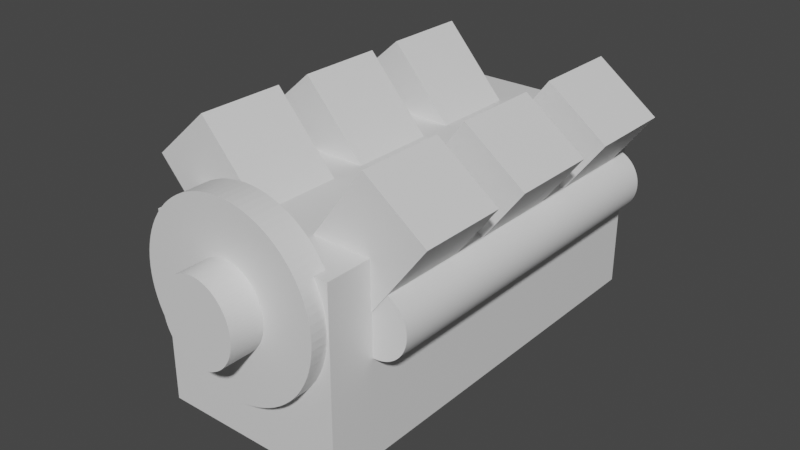 # Source: diesel_engine.blend  (saved by Blender 2.93.20; exported with 4.5.12 LTS)
import bpy
from mathutils import Matrix  # noqa: F401  (used for matrix-valued properties, if any)

bpy.ops.wm.read_factory_settings(use_empty=True)
scene = bpy.context.scene
scene.name = 'Scene'

# ---- collections
col_collection = bpy.data.collections.new('Collection'); scene.collection.children.link(col_collection)

# ---- materials (node trees are filled in below, after node groups)
mat_1 = bpy.data.materials.new('Материал 1')
mat_1.use_transparent_shadow = False
mat_2 = bpy.data.materials.new(' 2')
mat_2.use_transparent_shadow = False
mat_x = bpy.data.materials.new(' йцуйцу')
mat_x.use_transparent_shadow = False
mat_material = bpy.data.materials.new('Material')
mat_material.alpha_threshold = 0.0
mat_material.use_transparent_shadow = False
mat_material.line_color = (0.0, 0.0, 0.0, 1.0)

# ---- material node trees
mat_1.use_nodes = True; mat_1.node_tree.nodes.clear()
_N = mat_1.node_tree.nodes; _L = mat_1.node_tree.links
n0 = _N.new('ShaderNodeBsdfPrincipled'); n0.name = 'Principled BSDF'; n0.location = (10, 300)
n0.distribution = 'GGX'
n0.subsurface_method = 'BURLEY'
n0.inputs[3].default_value = 1.45
n0.inputs[27].default_value = (0.0, 0.0, 0.0, 1.0)
n0.inputs[28].default_value = 1.0
n1 = _N.new('ShaderNodeOutputMaterial'); n1.name = 'Material Output'; n1.location = (300, 300)
_L.new(n0.outputs[0], n1.inputs[0])
n1.is_active_output = True
mat_2.use_nodes = True; mat_2.node_tree.nodes.clear()
_N = mat_2.node_tree.nodes; _L = mat_2.node_tree.links
n0 = _N.new('ShaderNodeBsdfPrincipled'); n0.name = 'Principled BSDF'; n0.location = (10, 300)
n0.distribution = 'GGX'
n0.subsurface_method = 'BURLEY'
n0.inputs[3].default_value = 1.45
n0.inputs[27].default_value = (0.0, 0.0, 0.0, 1.0)
n0.inputs[28].default_value = 1.0
n1 = _N.new('ShaderNodeOutputMaterial'); n1.name = 'Material Output'; n1.location = (300, 300)
_L.new(n0.outputs[0], n1.inputs[0])
n1.is_active_output = True
mat_x.use_nodes = True; mat_x.node_tree.nodes.clear()
_N = mat_x.node_tree.nodes; _L = mat_x.node_tree.links
n0 = _N.new('ShaderNodeBsdfPrincipled'); n0.name = 'Principled BSDF'; n0.location = (10, 300)
n0.distribution = 'GGX'
n0.subsurface_method = 'BURLEY'
n0.inputs[3].default_value = 1.45
n0.inputs[27].default_value = (0.0, 0.0, 0.0, 1.0)
n0.inputs[28].default_value = 1.0
n1 = _N.new('ShaderNodeOutputMaterial'); n1.name = 'Material Output'; n1.location = (300, 300)
_L.new(n0.outputs[0], n1.inputs[0])
n1.is_active_output = True
mat_material.use_nodes = True; mat_material.node_tree.nodes.clear()
_N = mat_material.node_tree.nodes; _L = mat_material.node_tree.links
n0 = _N.new('ShaderNodeOutputMaterial'); n0.name = 'Material Output'; n0.location = (300, 300)
n1 = _N.new('ShaderNodeBsdfPrincipled'); n1.name = 'Principled BSDF'; n1.location = (10, 300)
n1.distribution = 'GGX'
n1.subsurface_method = 'BURLEY'
n1.inputs[2].default_value = 0.4
n1.inputs[3].default_value = 1.45
n1.inputs[27].default_value = (0.0, 0.0, 0.0, 1.0)
n1.inputs[28].default_value = 1.0
_L.new(n1.outputs[0], n0.inputs[0])
n0.is_active_output = True

# ---- world
world_world = bpy.data.worlds.new('World'); scene.world = world_world
world_world.use_nodes = True; world_world.node_tree.nodes.clear()
_N = world_world.node_tree.nodes; _L = world_world.node_tree.links
n0 = _N.new('ShaderNodeOutputWorld'); n0.name = 'World Output'; n0.location = (300, 300)
n1 = _N.new('ShaderNodeBackground'); n1.name = 'Background'; n1.location = (10, 300)
n1.inputs[0].default_value = (0.05088, 0.05088, 0.05088, 1.0)
_L.new(n1.outputs[0], n0.inputs[0])
n0.is_active_output = True
world_world.color = (0.05088, 0.05088, 0.05088)
world_world.use_sun_shadow = False
world_world.sun_shadow_jitter_overblur = 0.0

# ---- meshes
me_x = bpy.data.meshes.new('Куб')
me_x.from_pydata([(-1.0, -1.0, -1.0), (-1.0, -1.0, 1.0), (-1.0, 1.0, -1.0), (-1.0, 1.0, 1.0), (1.0, -1.0, -1.0), (1.0, -1.0, 1.0), (1.0, 1.0, -1.0), (1.0, 1.0, 1.0)], [], [(0, 1, 3, 2), (2, 3, 7, 6), (6, 7, 5, 4), (4, 5, 1, 0), (2, 6, 4, 0), (7, 3, 1, 5)])
_uv = me_x.uv_layers.new(name='UVКарта')
_uv.uv.foreach_set('vector', [0.375, 0.0, 0.625, 0.0, 0.625, 0.25, 0.375, 0.25, 0.375, 0.25, 0.625, 0.25, 0.625, 0.5, 0.375, 0.5, 0.375, 0.5, 0.625, 0.5, 0.625, 0.75, 0.375, 0.75, 0.375, 0.75, 0.625, 0.75, 0.625, 1.0, 0.375, 1.0, 0.125, 0.5, 0.375, 0.5, 0.375, 0.75, 0.125, 0.75, 0.625, 0.5, 0.875, 0.5, 0.875, 0.75, 0.625, 0.75])
me_x.materials.append(mat_1)
me_x.use_remesh_fix_poles = True
me_x.use_remesh_preserve_attributes = False
me_x.update()
me_001 = bpy.data.meshes.new('Куб.001')
me_001.from_pydata([(-1.0, -1.0, -1.0), (-1.0, -1.0, 1.0), (-1.0, 1.0, -1.0), (-1.0, 1.0, 1.0), (1.0, -1.0, -1.0), (1.0, -1.0, 1.0), (1.0, 1.0, -1.0), (1.0, 1.0, 1.0)], [], [(0, 1, 3, 2), (2, 3, 7, 6), (6, 7, 5, 4), (4, 5, 1, 0), (2, 6, 4, 0), (7, 3, 1, 5)])
_uv = me_001.uv_layers.new(name='UVКарта')
_uv.uv.foreach_set('vector', [0.375, 0.0, 0.625, 0.0, 0.625, 0.25, 0.375, 0.25, 0.375, 0.25, 0.625, 0.25, 0.625, 0.5, 0.375, 0.5, 0.375, 0.5, 0.625, 0.5, 0.625, 0.75, 0.375, 0.75, 0.375, 0.75, 0.625, 0.75, 0.625, 1.0, 0.375, 1.0, 0.125, 0.5, 0.375, 0.5, 0.375, 0.75, 0.125, 0.75, 0.625, 0.5, 0.875, 0.5, 0.875, 0.75, 0.625, 0.75])
me_001.materials.append(mat_1)
me_001.use_remesh_fix_poles = True
me_001.use_remesh_preserve_attributes = False
me_001.update()
me_x_1 = bpy.data.meshes.new('Цилиндр')
me_x_1.from_pydata([(0.0, 1.0, -1.0), (0.0, 1.0, 1.0), (0.07846, 0.9969, -1.0), (0.07846, 0.9969, 1.0), (0.1564, 0.9877, -1.0), (0.1564, 0.9877, 1.0), (0.2334, 0.9724, -1.0), (0.2334, 0.9724, 1.0), (0.309, 0.9511, -1.0), (0.309, 0.9511, 1.0), (0.3827, 0.9239, -1.0), (0.3827, 0.9239, 1.0), (0.454, 0.891, -1.0), (0.454, 0.891, 1.0), (0.5225, 0.8526, -1.0), (0.5225, 0.8526, 1.0), (0.5878, 0.809, -1.0), (0.5878, 0.809, 1.0), (0.6494, 0.7604, -1.0), (0.6494, 0.7604, 1.0), (0.7071, 0.7071, -1.0), (0.7071, 0.7071, 1.0), (0.7604, 0.6494, -1.0), (0.7604, 0.6494, 1.0), (0.809, 0.5878, -1.0), (0.809, 0.5878, 1.0), (0.8526, 0.5225, -1.0), (0.8526, 0.5225, 1.0), (0.891, 0.454, -1.0), (0.891, 0.454, 1.0), (0.9239, 0.3827, -1.0), (0.9239, 0.3827, 1.0), (0.9511, 0.309, -1.0), (0.9511, 0.309, 1.0), (0.9724, 0.2334, -1.0), (0.9724, 0.2334, 1.0), (0.9877, 0.1564, -1.0), (0.9877, 0.1564, 1.0), (0.9969, 0.07846, -1.0), (0.9969, 0.07846, 1.0), (1.0, -4.371e-08, -1.0), (1.0, -4.371e-08, 1.0), (0.9969, -0.07846, -1.0), (0.9969, -0.07846, 1.0), (0.9877, -0.1564, -1.0), (0.9877, -0.1564, 1.0), (0.9724, -0.2334, -1.0), (0.9724, -0.2334, 1.0), (0.9511, -0.309, -1.0), (0.9511, -0.309, 1.0), (0.9239, -0.3827, -1.0), (0.9239, -0.3827, 1.0), (0.891, -0.454, -1.0), (0.891, -0.454, 1.0), (0.8526, -0.5225, -1.0), (0.8526, -0.5225, 1.0), (0.809, -0.5878, -1.0), (0.809, -0.5878, 1.0), (0.7604, -0.6494, -1.0), (0.7604, -0.6494, 1.0), (0.7071, -0.7071, -1.0), (0.7071, -0.7071, 1.0), (0.6494, -0.7604, -1.0), (0.6494, -0.7604, 1.0), (0.5878, -0.809, -1.0), (0.5878, -0.809, 1.0), (0.5225, -0.8526, -1.0), (0.5225, -0.8526, 1.0), (0.454, -0.891, -1.0), (0.454, -0.891, 1.0), (0.3827, -0.9239, -1.0), (0.3827, -0.9239, 1.0), (0.309, -0.9511, -1.0), (0.309, -0.9511, 1.0), (0.2334, -0.9724, -1.0), (0.2334, -0.9724, 1.0), (0.1564, -0.9877, -1.0), (0.1564, -0.9877, 1.0), (0.07846, -0.9969, -1.0), (0.07846, -0.9969, 1.0), (-8.742e-08, -1.0, -1.0), (-8.742e-08, -1.0, 1.0), (-0.07846, -0.9969, -1.0), (-0.07846, -0.9969, 1.0), (-0.1564, -0.9877, -1.0), (-0.1564, -0.9877, 1.0), (-0.2334, -0.9724, -1.0), (-0.2334, -0.9724, 1.0), (-0.309, -0.9511, -1.0), (-0.309, -0.9511, 1.0), (-0.3827, -0.9239, -1.0), (-0.3827, -0.9239, 1.0), (-0.454, -0.891, -1.0), (-0.454, -0.891, 1.0), (-0.5225, -0.8526, -1.0), (-0.5225, -0.8526, 1.0), (-0.5878, -0.809, -1.0), (-0.5878, -0.809, 1.0), (-0.6494, -0.7604, -1.0), (-0.6494, -0.7604, 1.0), (-0.7071, -0.7071, -1.0), (-0.7071, -0.7071, 1.0), (-0.7604, -0.6494, -1.0), (-0.7604, -0.6494, 1.0), (-0.809, -0.5878, -1.0), (-0.809, -0.5878, 1.0), (-0.8526, -0.5225, -1.0), (-0.8526, -0.5225, 1.0), (-0.891, -0.454, -1.0), (-0.891, -0.454, 1.0), (-0.9239, -0.3827, -1.0), (-0.9239, -0.3827, 1.0), (-0.9511, -0.309, -1.0), (-0.9511, -0.309, 1.0), (-0.9724, -0.2334, -1.0), (-0.9724, -0.2334, 1.0), (-0.9877, -0.1564, -1.0), (-0.9877, -0.1564, 1.0), (-0.9969, -0.07846, -1.0), (-0.9969, -0.07846, 1.0), (-1.0, 1.192e-08, -1.0), (-1.0, 1.192e-08, 1.0), (-0.9969, 0.07846, -1.0), (-0.9969, 0.07846, 1.0), (-0.9877, 0.1564, -1.0), (-0.9877, 0.1564, 1.0), (-0.9724, 0.2334, -1.0), (-0.9724, 0.2334, 1.0), (-0.9511, 0.309, -1.0), (-0.9511, 0.309, 1.0), (-0.9239, 0.3827, -1.0), (-0.9239, 0.3827, 1.0), (-0.891, 0.454, -1.0), (-0.891, 0.454, 1.0), (-0.8526, 0.5225, -1.0), (-0.8526, 0.5225, 1.0), (-0.809, 0.5878, -1.0), (-0.809, 0.5878, 1.0), (-0.7604, 0.6494, -1.0), (-0.7604, 0.6494, 1.0), (-0.7071, 0.7071, -1.0), (-0.7071, 0.7071, 1.0), (-0.6494, 0.7604, -1.0), (-0.6494, 0.7604, 1.0), (-0.5878, 0.809, -1.0), (-0.5878, 0.809, 1.0), (-0.5225, 0.8526, -1.0), (-0.5225, 0.8526, 1.0), (-0.454, 0.891, -1.0), (-0.454, 0.891, 1.0), (-0.3827, 0.9239, -1.0), (-0.3827, 0.9239, 1.0), (-0.309, 0.9511, -1.0), (-0.309, 0.9511, 1.0), (-0.2334, 0.9724, -1.0), (-0.2334, 0.9724, 1.0), (-0.1564, 0.9877, -1.0), (-0.1564, 0.9877, 1.0), (-0.07846, 0.9969, -1.0), (-0.07846, 0.9969, 1.0)], [], [(0, 1, 3, 2), (2, 3, 5, 4), (4, 5, 7, 6), (6, 7, 9, 8), (8, 9, 11, 10), (10, 11, 13, 12), (12, 13, 15, 14), (14, 15, 17, 16), (16, 17, 19, 18), (18, 19, 21, 20), (20, 21, 23, 22), (22, 23, 25, 24), (24, 25, 27, 26), (26, 27, 29, 28), (28, 29, 31, 30), (30, 31, 33, 32), (32, 33, 35, 34), (34, 35, 37, 36), (36, 37, 39, 38), (38, 39, 41, 40), (40, 41, 43, 42), (42, 43, 45, 44), (44, 45, 47, 46), (46, 47, 49, 48), (48, 49, 51, 50), (50, 51, 53, 52), (52, 53, 55, 54), (54, 55, 57, 56), (56, 57, 59, 58), (58, 59, 61, 60), (60, 61, 63, 62), (62, 63, 65, 64), (64, 65, 67, 66), (66, 67, 69, 68), (68, 69, 71, 70), (70, 71, 73, 72), (72, 73, 75, 74), (74, 75, 77, 76), (76, 77, 79, 78), (78, 79, 81, 80), (80, 81, 83, 82), (82, 83, 85, 84), (84, 85, 87, 86), (86, 87, 89, 88), (88, 89, 91, 90), (90, 91, 93, 92), (92, 93, 95, 94), (94, 95, 97, 96), (96, 97, 99, 98), (98, 99, 101, 100), (100, 101, 103, 102), (102, 103, 105, 104), (104, 105, 107, 106), (106, 107, 109, 108), (108, 109, 111, 110), (110, 111, 113, 112), (112, 113, 115, 114), (114, 115, 117, 116), (116, 117, 119, 118), (118, 119, 121, 120), (120, 121, 123, 122), (122, 123, 125, 124), (124, 125, 127, 126), (126, 127, 129, 128), (128, 129, 131, 130), (130, 131, 133, 132), (132, 133, 135, 134), (134, 135, 137, 136), (136, 137, 139, 138), (138, 139, 141, 140), (140, 141, 143, 142), (142, 143, 145, 144), (144, 145, 147, 146), (146, 147, 149, 148), (148, 149, 151, 150), (150, 151, 153, 152), (152, 153, 155, 154), (154, 155, 157, 156), (3, 1, 159, 157, 155, 153, 151, 149, 147, 145, 143, 141, 139, 137, 135, 133, 131, 129, 127, 125, 123, 121, 119, 117, 115, 113, 111, 109, 107, 105, 103, 101, 99, 97, 95, 93, 91, 89, 87, 85, 83, 81, 79, 77, 75, 73, 71, 69, 67, 65, 63, 61, 59, 57, 55, 53, 51, 49, 47, 45, 43, 41, 39, 37, 35, 33, 31, 29, 27, 25, 23, 21, 19, 17, 15, 13, 11, 9, 7, 5), (156, 157, 159, 158), (158, 159, 1, 0), (0, 2, 4, 6, 8, 10, 12, 14, 16, 18, 20, 22, 24, 26, 28, 30, 32, 34, 36, 38, 40, 42, 44, 46, 48, 50, 52, 54, 56, 58, 60, 62, 64, 66, 68, 70, 72, 74, 76, 78, 80, 82, 84, 86, 88, 90, 92, 94, 96, 98, 100, 102, 104, 106, 108, 110, 112, 114, 116, 118, 120, 122, 124, 126, 128, 130, 132, 134, 136, 138, 140, 142, 144, 146, 148, 150, 152, 154, 156, 158)])
_uv = me_x_1.uv_layers.new(name='UVКарта')
_uv.uv.foreach_set('vector', [1.0, 0.5, 1.0, 1.0, 0.9875, 1.0, 0.9875, 0.5, 0.9875, 0.5, 0.9875, 1.0, 0.975, 1.0, 0.975, 0.5, 0.975, 0.5, 0.975, 1.0, 0.9625, 1.0, 0.9625, 0.5, 0.9625, 0.5, 0.9625, 1.0, 0.95, 1.0, 0.95, 0.5, 0.95, 0.5, 0.95, 1.0, 0.9375, 1.0, 0.9375, 0.5, 0.9375, 0.5, 0.9375, 1.0, 0.925, 1.0, 0.925, 0.5, 0.925, 0.5, 0.925, 1.0, 0.9125, 1.0, 0.9125, 0.5, 0.9125, 0.5, 0.9125, 1.0, 0.9, 1.0, 0.9, 0.5, 0.9, 0.5, 0.9, 1.0, 0.8875, 1.0, 0.8875, 0.5, 0.8875, 0.5, 0.8875, 1.0, 0.875, 1.0, 0.875, 0.5, 0.875, 0.5, 0.875, 1.0, 0.8625, 1.0, 0.8625, 0.5, 0.8625, 0.5, 0.8625, 1.0, 0.85, 1.0, 0.85, 0.5, 0.85, 0.5, 0.85, 1.0, 0.8375, 1.0, 0.8375, 0.5, 0.8375, 0.5, 0.8375, 1.0, 0.825, 1.0, 0.825, 0.5, 0.825, 0.5, 0.825, 1.0, 0.8125, 1.0, 0.8125, 0.5, 0.8125, 0.5, 0.8125, 1.0, 0.8, 1.0, 0.8, 0.5, 0.8, 0.5, 0.8, 1.0, 0.7875, 1.0, 0.7875, 0.5, 0.7875, 0.5, 0.7875, 1.0, 0.775, 1.0, 0.775, 0.5, 0.775, 0.5, 0.775, 1.0, 0.7625, 1.0, 0.7625, 0.5, 0.7625, 0.5, 0.7625, 1.0, 0.75, 1.0, 0.75, 0.5, 0.75, 0.5, 0.75, 1.0, 0.7375, 1.0, 0.7375, 0.5, 0.7375, 0.5, 0.7375, 1.0, 0.725, 1.0, 0.725, 0.5, 0.725, 0.5, 0.725, 1.0, 0.7125, 1.0, 0.7125, 0.5, 0.7125, 0.5, 0.7125, 1.0, 0.7, 1.0, 0.7, 0.5, 0.7, 0.5, 0.7, 1.0, 0.6875, 1.0, 0.6875, 0.5, 0.6875, 0.5, 0.6875, 1.0, 0.675, 1.0, 0.675, 0.5, 0.675, 0.5, 0.675, 1.0, 0.6625, 1.0, 0.6625, 0.5, 0.6625, 0.5, 0.6625, 1.0, 0.65, 1.0, 0.65, 0.5, 0.65, 0.5, 0.65, 1.0, 0.6375, 1.0, 0.6375, 0.5, 0.6375, 0.5, 0.6375, 1.0, 0.625, 1.0, 0.625, 0.5, 0.625, 0.5, 0.625, 1.0, 0.6125, 1.0, 0.6125, 0.5, 0.6125, 0.5, 0.6125, 1.0, 0.6, 1.0, 0.6, 0.5, 0.6, 0.5, 0.6, 1.0, 0.5875, 1.0, 0.5875, 0.5, 0.5875, 0.5, 0.5875, 1.0, 0.575, 1.0, 0.575, 0.5, 0.575, 0.5, 0.575, 1.0, 0.5625, 1.0, 0.5625, 0.5, 0.5625, 0.5, 0.5625, 1.0, 0.55, 1.0, 0.55, 0.5, 0.55, 0.5, 0.55, 1.0, 0.5375, 1.0, 0.5375, 0.5, 0.5375, 0.5, 0.5375, 1.0, 0.525, 1.0, 0.525, 0.5, 0.525, 0.5, 0.525, 1.0, 0.5125, 1.0, 0.5125, 0.5, 0.5125, 0.5, 0.5125, 1.0, 0.5, 1.0, 0.5, 0.5, 0.5, 0.5, 0.5, 1.0, 0.4875, 1.0, 0.4875, 0.5, 0.4875, 0.5, 0.4875, 1.0, 0.475, 1.0, 0.475, 0.5, 0.475, 0.5, 0.475, 1.0, 0.4625, 1.0, 0.4625, 0.5, 0.4625, 0.5, 0.4625, 1.0, 0.45, 1.0, 0.45, 0.5, 0.45, 0.5, 0.45, 1.0, 0.4375, 1.0, 0.4375, 0.5, 0.4375, 0.5, 0.4375, 1.0, 0.425, 1.0, 0.425, 0.5, 0.425, 0.5, 0.425, 1.0, 0.4125, 1.0, 0.4125, 0.5, 0.4125, 0.5, 0.4125, 1.0, 0.4, 1.0, 0.4, 0.5, 0.4, 0.5, 0.4, 1.0, 0.3875, 1.0, 0.3875, 0.5, 0.3875, 0.5, 0.3875, 1.0, 0.375, 1.0, 0.375, 0.5, 0.375, 0.5, 0.375, 1.0, 0.3625, 1.0, 0.3625, 0.5, 0.3625, 0.5, 0.3625, 1.0, 0.35, 1.0, 0.35, 0.5, 0.35, 0.5, 0.35, 1.0, 0.3375, 1.0, 0.3375, 0.5, 0.3375, 0.5, 0.3375, 1.0, 0.325, 1.0, 0.325, 0.5, 0.325, 0.5, 0.325, 1.0, 0.3125, 1.0, 0.3125, 0.5, 0.3125, 0.5, 0.3125, 1.0, 0.3, 1.0, 0.3, 0.5, 0.3, 0.5, 0.3, 1.0, 0.2875, 1.0, 0.2875, 0.5, 0.2875, 0.5, 0.2875, 1.0, 0.275, 1.0, 0.275, 0.5, 0.275, 0.5, 0.275, 1.0, 0.2625, 1.0, 0.2625, 0.5, 0.2625, 0.5, 0.2625, 1.0, 0.25, 1.0, 0.25, 0.5, 0.25, 0.5, 0.25, 1.0, 0.2375, 1.0, 0.2375, 0.5, 0.2375, 0.5, 0.2375, 1.0, 0.225, 1.0, 0.225, 0.5, 0.225, 0.5, 0.225, 1.0, 0.2125, 1.0, 0.2125, 0.5, 0.2125, 0.5, 0.2125, 1.0, 0.2, 1.0, 0.2, 0.5, 0.2, 0.5, 0.2, 1.0, 0.1875, 1.0, 0.1875, 0.5, 0.1875, 0.5, 0.1875, 1.0, 0.175, 1.0, 0.175, 0.5, 0.175, 0.5, 0.175, 1.0, 0.1625, 1.0, 0.1625, 0.5, 0.1625, 0.5, 0.1625, 1.0, 0.15, 1.0, 0.15, 0.5, 0.15, 0.5, 0.15, 1.0, 0.1375, 1.0, 0.1375, 0.5, 0.1375, 0.5, 0.1375, 1.0, 0.125, 1.0, 0.125, 0.5, 0.125, 0.5, 0.125, 1.0, 0.1125, 1.0, 0.1125, 0.5, 0.1125, 0.5, 0.1125, 1.0, 0.1, 1.0, 0.1, 0.5, 0.1, 0.5, 0.1, 1.0, 0.0875, 1.0, 0.0875, 0.5, 0.0875, 0.5, 0.0875, 1.0, 0.075, 1.0, 0.075, 0.5, 0.075, 0.5, 0.075, 1.0, 0.0625, 1.0, 0.0625, 0.5, 0.0625, 0.5, 0.0625, 1.0, 0.05, 1.0, 0.05, 0.5, 0.05, 0.5, 0.05, 1.0, 0.0375, 1.0, 0.0375, 0.5, 0.0375, 0.5, 0.0375, 1.0, 0.025, 1.0, 0.025, 0.5, 0.2688, 0.4893, 0.25, 0.49, 0.2312, 0.4893, 0.2125, 0.487, 0.194, 0.4834, 0.1758, 0.4783, 0.1582, 0.4717, 0.141, 0.4638, 0.1246, 0.4546, 0.1089, 0.4442, 0.09413, 0.4325, 0.08029, 0.4197, 0.0675, 0.4059, 0.05584, 0.3911, 0.04537, 0.3754, 0.03616, 0.359, 0.02827, 0.3418, 0.02175, 0.3242, 0.01663, 0.306, 0.01295, 0.2875, 0.01074, 0.2688, 0.01, 0.25, 0.01074, 0.2312, 0.01295, 0.2125, 0.01663, 0.194, 0.02175, 0.1758, 0.02827, 0.1582, 0.03616, 0.141, 0.04537, 0.1246, 0.05584, 0.1089, 0.0675, 0.09413, 0.08029, 0.08029, 0.09413, 0.0675, 0.1089, 0.05584, 0.1246, 0.04537, 0.141, 0.03616, 0.1582, 0.02827, 0.1758, 0.02175, 0.194, 0.01663, 0.2125, 0.01295, 0.2312, 0.01074, 0.25, 0.01, 0.2688, 0.01074, 0.2875, 0.01295, 0.306, 0.01663, 0.3242, 0.02175, 0.3418, 0.02827, 0.359, 0.03616, 0.3754, 0.04537, 0.3911, 0.05584, 0.4059, 0.0675, 0.4197, 0.08029, 0.4325, 0.09413, 0.4442, 0.1089, 0.4546, 0.1246, 0.4638, 0.141, 0.4717, 0.1582, 0.4783, 0.1758, 0.4834, 0.194, 0.487, 0.2125, 0.4893, 0.2312, 0.49, 0.25, 0.4893, 0.2688, 0.487, 0.2875, 0.4834, 0.306, 0.4783, 0.3242, 0.4717, 0.3418, 0.4638, 0.359, 0.4546, 0.3754, 0.4442, 0.3911, 0.4325, 0.4059, 0.4197, 0.4197, 0.4059, 0.4325, 0.3911, 0.4442, 0.3754, 0.4546, 0.359, 0.4638, 0.3418, 0.4717, 0.3242, 0.4783, 0.306, 0.4834, 0.2875, 0.487, 0.025, 0.5, 0.025, 1.0, 0.0125, 1.0, 0.0125, 0.5, 0.0125, 0.5, 0.0125, 1.0, 6.724e-07, 1.0, 6.724e-07, 0.5, 0.75, 0.49, 0.7688, 0.4893, 0.7875, 0.487, 0.806, 0.4834, 0.8242, 0.4783, 0.8418, 0.4717, 0.859, 0.4638, 0.8754, 0.4546, 0.8911, 0.4442, 0.9059, 0.4325, 0.9197, 0.4197, 0.9325, 0.4059, 0.9442, 0.3911, 0.9546, 0.3754, 0.9638, 0.359, 0.9717, 0.3418, 0.9783, 0.3242, 0.9834, 0.306, 0.987, 0.2875, 0.9893, 0.2688, 0.99, 0.25, 0.9893, 0.2312, 0.987, 0.2125, 0.9834, 0.194, 0.9783, 0.1758, 0.9717, 0.1582, 0.9638, 0.141, 0.9546, 0.1246, 0.9442, 0.1089, 0.9325, 0.09413, 0.9197, 0.08029, 0.9059, 0.0675, 0.8911, 0.05584, 0.8754, 0.04537, 0.859, 0.03616, 0.8418, 0.02827, 0.8242, 0.02175, 0.806, 0.01663, 0.7875, 0.01295, 0.7688, 0.01074, 0.75, 0.01, 0.7312, 0.01074, 0.7125, 0.01295, 0.694, 0.01663, 0.6758, 0.02175, 0.6582, 0.02827, 0.641, 0.03616, 0.6246, 0.04537, 0.6089, 0.05584, 0.5941, 0.0675, 0.5803, 0.08029, 0.5675, 0.09413, 0.5558, 0.1089, 0.5454, 0.1246, 0.5362, 0.141, 0.5283, 0.1582, 0.5217, 0.1758, 0.5166, 0.194, 0.513, 0.2125, 0.5107, 0.2312, 0.51, 0.25, 0.5107, 0.2688, 0.513, 0.2875, 0.5166, 0.306, 0.5217, 0.3242, 0.5283, 0.3418, 0.5362, 0.359, 0.5454, 0.3754, 0.5558, 0.3911, 0.5675, 0.4059, 0.5803, 0.4197, 0.5941, 0.4325, 0.6089, 0.4442, 0.6246, 0.4546, 0.641, 0.4638, 0.6582, 0.4717, 0.6758, 0.4783, 0.694, 0.4834, 0.7125, 0.487, 0.7312, 0.4893])
me_x_1.materials.append(mat_2)
me_x_1.use_remesh_fix_poles = True
me_x_1.use_remesh_preserve_attributes = False
me_x_1.update()
me_001_1 = bpy.data.meshes.new('Цилиндр.001')
me_001_1.from_pydata([(0.0, 1.0, -1.0), (0.0, 1.0, 1.0), (0.07846, 0.9969, -1.0), (0.07846, 0.9969, 1.0), (0.1564, 0.9877, -1.0), (0.1564, 0.9877, 1.0), (0.2334, 0.9724, -1.0), (0.2334, 0.9724, 1.0), (0.309, 0.9511, -1.0), (0.309, 0.9511, 1.0), (0.3827, 0.9239, -1.0), (0.3827, 0.9239, 1.0), (0.454, 0.891, -1.0), (0.454, 0.891, 1.0), (0.5225, 0.8526, -1.0), (0.5225, 0.8526, 1.0), (0.5878, 0.809, -1.0), (0.5878, 0.809, 1.0), (0.6494, 0.7604, -1.0), (0.6494, 0.7604, 1.0), (0.7071, 0.7071, -1.0), (0.7071, 0.7071, 1.0), (0.7604, 0.6494, -1.0), (0.7604, 0.6494, 1.0), (0.809, 0.5878, -1.0), (0.809, 0.5878, 1.0), (0.8526, 0.5225, -1.0), (0.8526, 0.5225, 1.0), (0.891, 0.454, -1.0), (0.891, 0.454, 1.0), (0.9239, 0.3827, -1.0), (0.9239, 0.3827, 1.0), (0.9511, 0.309, -1.0), (0.9511, 0.309, 1.0), (0.9724, 0.2334, -1.0), (0.9724, 0.2334, 1.0), (0.9877, 0.1564, -1.0), (0.9877, 0.1564, 1.0), (0.9969, 0.07846, -1.0), (0.9969, 0.07846, 1.0), (1.0, -4.371e-08, -1.0), (1.0, -4.371e-08, 1.0), (0.9969, -0.07846, -1.0), (0.9969, -0.07846, 1.0), (0.9877, -0.1564, -1.0), (0.9877, -0.1564, 1.0), (0.9724, -0.2334, -1.0), (0.9724, -0.2334, 1.0), (0.9511, -0.309, -1.0), (0.9511, -0.309, 1.0), (0.9239, -0.3827, -1.0), (0.9239, -0.3827, 1.0), (0.891, -0.454, -1.0), (0.891, -0.454, 1.0), (0.8526, -0.5225, -1.0), (0.8526, -0.5225, 1.0), (0.809, -0.5878, -1.0), (0.809, -0.5878, 1.0), (0.7604, -0.6494, -1.0), (0.7604, -0.6494, 1.0), (0.7071, -0.7071, -1.0), (0.7071, -0.7071, 1.0), (0.6494, -0.7604, -1.0), (0.6494, -0.7604, 1.0), (0.5878, -0.809, -1.0), (0.5878, -0.809, 1.0), (0.5225, -0.8526, -1.0), (0.5225, -0.8526, 1.0), (0.454, -0.891, -1.0), (0.454, -0.891, 1.0), (0.3827, -0.9239, -1.0), (0.3827, -0.9239, 1.0), (0.309, -0.9511, -1.0), (0.309, -0.9511, 1.0), (0.2334, -0.9724, -1.0), (0.2334, -0.9724, 1.0), (0.1564, -0.9877, -1.0), (0.1564, -0.9877, 1.0), (0.07846, -0.9969, -1.0), (0.07846, -0.9969, 1.0), (-8.742e-08, -1.0, -1.0), (-8.742e-08, -1.0, 1.0), (-0.07846, -0.9969, -1.0), (-0.07846, -0.9969, 1.0), (-0.1564, -0.9877, -1.0), (-0.1564, -0.9877, 1.0), (-0.2334, -0.9724, -1.0), (-0.2334, -0.9724, 1.0), (-0.309, -0.9511, -1.0), (-0.309, -0.9511, 1.0), (-0.3827, -0.9239, -1.0), (-0.3827, -0.9239, 1.0), (-0.454, -0.891, -1.0), (-0.454, -0.891, 1.0), (-0.5225, -0.8526, -1.0), (-0.5225, -0.8526, 1.0), (-0.5878, -0.809, -1.0), (-0.5878, -0.809, 1.0), (-0.6494, -0.7604, -1.0), (-0.6494, -0.7604, 1.0), (-0.7071, -0.7071, -1.0), (-0.7071, -0.7071, 1.0), (-0.7604, -0.6494, -1.0), (-0.7604, -0.6494, 1.0), (-0.809, -0.5878, -1.0), (-0.809, -0.5878, 1.0), (-0.8526, -0.5225, -1.0), (-0.8526, -0.5225, 1.0), (-0.891, -0.454, -1.0), (-0.891, -0.454, 1.0), (-0.9239, -0.3827, -1.0), (-0.9239, -0.3827, 1.0), (-0.9511, -0.309, -1.0), (-0.9511, -0.309, 1.0), (-0.9724, -0.2334, -1.0), (-0.9724, -0.2334, 1.0), (-0.9877, -0.1564, -1.0), (-0.9877, -0.1564, 1.0), (-0.9969, -0.07846, -1.0), (-0.9969, -0.07846, 1.0), (-1.0, 1.192e-08, -1.0), (-1.0, 1.192e-08, 1.0), (-0.9969, 0.07846, -1.0), (-0.9969, 0.07846, 1.0), (-0.9877, 0.1564, -1.0), (-0.9877, 0.1564, 1.0), (-0.9724, 0.2334, -1.0), (-0.9724, 0.2334, 1.0), (-0.9511, 0.309, -1.0), (-0.9511, 0.309, 1.0), (-0.9239, 0.3827, -1.0), (-0.9239, 0.3827, 1.0), (-0.891, 0.454, -1.0), (-0.891, 0.454, 1.0), (-0.8526, 0.5225, -1.0), (-0.8526, 0.5225, 1.0), (-0.809, 0.5878, -1.0), (-0.809, 0.5878, 1.0), (-0.7604, 0.6494, -1.0), (-0.7604, 0.6494, 1.0), (-0.7071, 0.7071, -1.0), (-0.7071, 0.7071, 1.0), (-0.6494, 0.7604, -1.0), (-0.6494, 0.7604, 1.0), (-0.5878, 0.809, -1.0), (-0.5878, 0.809, 1.0), (-0.5225, 0.8526, -1.0), (-0.5225, 0.8526, 1.0), (-0.454, 0.891, -1.0), (-0.454, 0.891, 1.0), (-0.3827, 0.9239, -1.0), (-0.3827, 0.9239, 1.0), (-0.309, 0.9511, -1.0), (-0.309, 0.9511, 1.0), (-0.2334, 0.9724, -1.0), (-0.2334, 0.9724, 1.0), (-0.1564, 0.9877, -1.0), (-0.1564, 0.9877, 1.0), (-0.07846, 0.9969, -1.0), (-0.07846, 0.9969, 1.0)], [], [(0, 1, 3, 2), (2, 3, 5, 4), (4, 5, 7, 6), (6, 7, 9, 8), (8, 9, 11, 10), (10, 11, 13, 12), (12, 13, 15, 14), (14, 15, 17, 16), (16, 17, 19, 18), (18, 19, 21, 20), (20, 21, 23, 22), (22, 23, 25, 24), (24, 25, 27, 26), (26, 27, 29, 28), (28, 29, 31, 30), (30, 31, 33, 32), (32, 33, 35, 34), (34, 35, 37, 36), (36, 37, 39, 38), (38, 39, 41, 40), (40, 41, 43, 42), (42, 43, 45, 44), (44, 45, 47, 46), (46, 47, 49, 48), (48, 49, 51, 50), (50, 51, 53, 52), (52, 53, 55, 54), (54, 55, 57, 56), (56, 57, 59, 58), (58, 59, 61, 60), (60, 61, 63, 62), (62, 63, 65, 64), (64, 65, 67, 66), (66, 67, 69, 68), (68, 69, 71, 70), (70, 71, 73, 72), (72, 73, 75, 74), (74, 75, 77, 76), (76, 77, 79, 78), (78, 79, 81, 80), (80, 81, 83, 82), (82, 83, 85, 84), (84, 85, 87, 86), (86, 87, 89, 88), (88, 89, 91, 90), (90, 91, 93, 92), (92, 93, 95, 94), (94, 95, 97, 96), (96, 97, 99, 98), (98, 99, 101, 100), (100, 101, 103, 102), (102, 103, 105, 104), (104, 105, 107, 106), (106, 107, 109, 108), (108, 109, 111, 110), (110, 111, 113, 112), (112, 113, 115, 114), (114, 115, 117, 116), (116, 117, 119, 118), (118, 119, 121, 120), (120, 121, 123, 122), (122, 123, 125, 124), (124, 125, 127, 126), (126, 127, 129, 128), (128, 129, 131, 130), (130, 131, 133, 132), (132, 133, 135, 134), (134, 135, 137, 136), (136, 137, 139, 138), (138, 139, 141, 140), (140, 141, 143, 142), (142, 143, 145, 144), (144, 145, 147, 146), (146, 147, 149, 148), (148, 149, 151, 150), (150, 151, 153, 152), (152, 153, 155, 154), (154, 155, 157, 156), (3, 1, 159, 157, 155, 153, 151, 149, 147, 145, 143, 141, 139, 137, 135, 133, 131, 129, 127, 125, 123, 121, 119, 117, 115, 113, 111, 109, 107, 105, 103, 101, 99, 97, 95, 93, 91, 89, 87, 85, 83, 81, 79, 77, 75, 73, 71, 69, 67, 65, 63, 61, 59, 57, 55, 53, 51, 49, 47, 45, 43, 41, 39, 37, 35, 33, 31, 29, 27, 25, 23, 21, 19, 17, 15, 13, 11, 9, 7, 5), (156, 157, 159, 158), (158, 159, 1, 0), (0, 2, 4, 6, 8, 10, 12, 14, 16, 18, 20, 22, 24, 26, 28, 30, 32, 34, 36, 38, 40, 42, 44, 46, 48, 50, 52, 54, 56, 58, 60, 62, 64, 66, 68, 70, 72, 74, 76, 78, 80, 82, 84, 86, 88, 90, 92, 94, 96, 98, 100, 102, 104, 106, 108, 110, 112, 114, 116, 118, 120, 122, 124, 126, 128, 130, 132, 134, 136, 138, 140, 142, 144, 146, 148, 150, 152, 154, 156, 158)])
_uv = me_001_1.uv_layers.new(name='UVКарта')
_uv.uv.foreach_set('vector', [1.0, 0.5, 1.0, 1.0, 0.9875, 1.0, 0.9875, 0.5, 0.9875, 0.5, 0.9875, 1.0, 0.975, 1.0, 0.975, 0.5, 0.975, 0.5, 0.975, 1.0, 0.9625, 1.0, 0.9625, 0.5, 0.9625, 0.5, 0.9625, 1.0, 0.95, 1.0, 0.95, 0.5, 0.95, 0.5, 0.95, 1.0, 0.9375, 1.0, 0.9375, 0.5, 0.9375, 0.5, 0.9375, 1.0, 0.925, 1.0, 0.925, 0.5, 0.925, 0.5, 0.925, 1.0, 0.9125, 1.0, 0.9125, 0.5, 0.9125, 0.5, 0.9125, 1.0, 0.9, 1.0, 0.9, 0.5, 0.9, 0.5, 0.9, 1.0, 0.8875, 1.0, 0.8875, 0.5, 0.8875, 0.5, 0.8875, 1.0, 0.875, 1.0, 0.875, 0.5, 0.875, 0.5, 0.875, 1.0, 0.8625, 1.0, 0.8625, 0.5, 0.8625, 0.5, 0.8625, 1.0, 0.85, 1.0, 0.85, 0.5, 0.85, 0.5, 0.85, 1.0, 0.8375, 1.0, 0.8375, 0.5, 0.8375, 0.5, 0.8375, 1.0, 0.825, 1.0, 0.825, 0.5, 0.825, 0.5, 0.825, 1.0, 0.8125, 1.0, 0.8125, 0.5, 0.8125, 0.5, 0.8125, 1.0, 0.8, 1.0, 0.8, 0.5, 0.8, 0.5, 0.8, 1.0, 0.7875, 1.0, 0.7875, 0.5, 0.7875, 0.5, 0.7875, 1.0, 0.775, 1.0, 0.775, 0.5, 0.775, 0.5, 0.775, 1.0, 0.7625, 1.0, 0.7625, 0.5, 0.7625, 0.5, 0.7625, 1.0, 0.75, 1.0, 0.75, 0.5, 0.75, 0.5, 0.75, 1.0, 0.7375, 1.0, 0.7375, 0.5, 0.7375, 0.5, 0.7375, 1.0, 0.725, 1.0, 0.725, 0.5, 0.725, 0.5, 0.725, 1.0, 0.7125, 1.0, 0.7125, 0.5, 0.7125, 0.5, 0.7125, 1.0, 0.7, 1.0, 0.7, 0.5, 0.7, 0.5, 0.7, 1.0, 0.6875, 1.0, 0.6875, 0.5, 0.6875, 0.5, 0.6875, 1.0, 0.675, 1.0, 0.675, 0.5, 0.675, 0.5, 0.675, 1.0, 0.6625, 1.0, 0.6625, 0.5, 0.6625, 0.5, 0.6625, 1.0, 0.65, 1.0, 0.65, 0.5, 0.65, 0.5, 0.65, 1.0, 0.6375, 1.0, 0.6375, 0.5, 0.6375, 0.5, 0.6375, 1.0, 0.625, 1.0, 0.625, 0.5, 0.625, 0.5, 0.625, 1.0, 0.6125, 1.0, 0.6125, 0.5, 0.6125, 0.5, 0.6125, 1.0, 0.6, 1.0, 0.6, 0.5, 0.6, 0.5, 0.6, 1.0, 0.5875, 1.0, 0.5875, 0.5, 0.5875, 0.5, 0.5875, 1.0, 0.575, 1.0, 0.575, 0.5, 0.575, 0.5, 0.575, 1.0, 0.5625, 1.0, 0.5625, 0.5, 0.5625, 0.5, 0.5625, 1.0, 0.55, 1.0, 0.55, 0.5, 0.55, 0.5, 0.55, 1.0, 0.5375, 1.0, 0.5375, 0.5, 0.5375, 0.5, 0.5375, 1.0, 0.525, 1.0, 0.525, 0.5, 0.525, 0.5, 0.525, 1.0, 0.5125, 1.0, 0.5125, 0.5, 0.5125, 0.5, 0.5125, 1.0, 0.5, 1.0, 0.5, 0.5, 0.5, 0.5, 0.5, 1.0, 0.4875, 1.0, 0.4875, 0.5, 0.4875, 0.5, 0.4875, 1.0, 0.475, 1.0, 0.475, 0.5, 0.475, 0.5, 0.475, 1.0, 0.4625, 1.0, 0.4625, 0.5, 0.4625, 0.5, 0.4625, 1.0, 0.45, 1.0, 0.45, 0.5, 0.45, 0.5, 0.45, 1.0, 0.4375, 1.0, 0.4375, 0.5, 0.4375, 0.5, 0.4375, 1.0, 0.425, 1.0, 0.425, 0.5, 0.425, 0.5, 0.425, 1.0, 0.4125, 1.0, 0.4125, 0.5, 0.4125, 0.5, 0.4125, 1.0, 0.4, 1.0, 0.4, 0.5, 0.4, 0.5, 0.4, 1.0, 0.3875, 1.0, 0.3875, 0.5, 0.3875, 0.5, 0.3875, 1.0, 0.375, 1.0, 0.375, 0.5, 0.375, 0.5, 0.375, 1.0, 0.3625, 1.0, 0.3625, 0.5, 0.3625, 0.5, 0.3625, 1.0, 0.35, 1.0, 0.35, 0.5, 0.35, 0.5, 0.35, 1.0, 0.3375, 1.0, 0.3375, 0.5, 0.3375, 0.5, 0.3375, 1.0, 0.325, 1.0, 0.325, 0.5, 0.325, 0.5, 0.325, 1.0, 0.3125, 1.0, 0.3125, 0.5, 0.3125, 0.5, 0.3125, 1.0, 0.3, 1.0, 0.3, 0.5, 0.3, 0.5, 0.3, 1.0, 0.2875, 1.0, 0.2875, 0.5, 0.2875, 0.5, 0.2875, 1.0, 0.275, 1.0, 0.275, 0.5, 0.275, 0.5, 0.275, 1.0, 0.2625, 1.0, 0.2625, 0.5, 0.2625, 0.5, 0.2625, 1.0, 0.25, 1.0, 0.25, 0.5, 0.25, 0.5, 0.25, 1.0, 0.2375, 1.0, 0.2375, 0.5, 0.2375, 0.5, 0.2375, 1.0, 0.225, 1.0, 0.225, 0.5, 0.225, 0.5, 0.225, 1.0, 0.2125, 1.0, 0.2125, 0.5, 0.2125, 0.5, 0.2125, 1.0, 0.2, 1.0, 0.2, 0.5, 0.2, 0.5, 0.2, 1.0, 0.1875, 1.0, 0.1875, 0.5, 0.1875, 0.5, 0.1875, 1.0, 0.175, 1.0, 0.175, 0.5, 0.175, 0.5, 0.175, 1.0, 0.1625, 1.0, 0.1625, 0.5, 0.1625, 0.5, 0.1625, 1.0, 0.15, 1.0, 0.15, 0.5, 0.15, 0.5, 0.15, 1.0, 0.1375, 1.0, 0.1375, 0.5, 0.1375, 0.5, 0.1375, 1.0, 0.125, 1.0, 0.125, 0.5, 0.125, 0.5, 0.125, 1.0, 0.1125, 1.0, 0.1125, 0.5, 0.1125, 0.5, 0.1125, 1.0, 0.1, 1.0, 0.1, 0.5, 0.1, 0.5, 0.1, 1.0, 0.0875, 1.0, 0.0875, 0.5, 0.0875, 0.5, 0.0875, 1.0, 0.075, 1.0, 0.075, 0.5, 0.075, 0.5, 0.075, 1.0, 0.0625, 1.0, 0.0625, 0.5, 0.0625, 0.5, 0.0625, 1.0, 0.05, 1.0, 0.05, 0.5, 0.05, 0.5, 0.05, 1.0, 0.0375, 1.0, 0.0375, 0.5, 0.0375, 0.5, 0.0375, 1.0, 0.025, 1.0, 0.025, 0.5, 0.2688, 0.4893, 0.25, 0.49, 0.2312, 0.4893, 0.2125, 0.487, 0.194, 0.4834, 0.1758, 0.4783, 0.1582, 0.4717, 0.141, 0.4638, 0.1246, 0.4546, 0.1089, 0.4442, 0.09413, 0.4325, 0.08029, 0.4197, 0.0675, 0.4059, 0.05584, 0.3911, 0.04537, 0.3754, 0.03616, 0.359, 0.02827, 0.3418, 0.02175, 0.3242, 0.01663, 0.306, 0.01295, 0.2875, 0.01074, 0.2688, 0.01, 0.25, 0.01074, 0.2312, 0.01295, 0.2125, 0.01663, 0.194, 0.02175, 0.1758, 0.02827, 0.1582, 0.03616, 0.141, 0.04537, 0.1246, 0.05584, 0.1089, 0.0675, 0.09413, 0.08029, 0.08029, 0.09413, 0.0675, 0.1089, 0.05584, 0.1246, 0.04537, 0.141, 0.03616, 0.1582, 0.02827, 0.1758, 0.02175, 0.194, 0.01663, 0.2125, 0.01295, 0.2312, 0.01074, 0.25, 0.01, 0.2688, 0.01074, 0.2875, 0.01295, 0.306, 0.01663, 0.3242, 0.02175, 0.3418, 0.02827, 0.359, 0.03616, 0.3754, 0.04537, 0.3911, 0.05584, 0.4059, 0.0675, 0.4197, 0.08029, 0.4325, 0.09413, 0.4442, 0.1089, 0.4546, 0.1246, 0.4638, 0.141, 0.4717, 0.1582, 0.4783, 0.1758, 0.4834, 0.194, 0.487, 0.2125, 0.4893, 0.2312, 0.49, 0.25, 0.4893, 0.2688, 0.487, 0.2875, 0.4834, 0.306, 0.4783, 0.3242, 0.4717, 0.3418, 0.4638, 0.359, 0.4546, 0.3754, 0.4442, 0.3911, 0.4325, 0.4059, 0.4197, 0.4197, 0.4059, 0.4325, 0.3911, 0.4442, 0.3754, 0.4546, 0.359, 0.4638, 0.3418, 0.4717, 0.3242, 0.4783, 0.306, 0.4834, 0.2875, 0.487, 0.025, 0.5, 0.025, 1.0, 0.0125, 1.0, 0.0125, 0.5, 0.0125, 0.5, 0.0125, 1.0, 6.724e-07, 1.0, 6.724e-07, 0.5, 0.75, 0.49, 0.7688, 0.4893, 0.7875, 0.487, 0.806, 0.4834, 0.8242, 0.4783, 0.8418, 0.4717, 0.859, 0.4638, 0.8754, 0.4546, 0.8911, 0.4442, 0.9059, 0.4325, 0.9197, 0.4197, 0.9325, 0.4059, 0.9442, 0.3911, 0.9546, 0.3754, 0.9638, 0.359, 0.9717, 0.3418, 0.9783, 0.3242, 0.9834, 0.306, 0.987, 0.2875, 0.9893, 0.2688, 0.99, 0.25, 0.9893, 0.2312, 0.987, 0.2125, 0.9834, 0.194, 0.9783, 0.1758, 0.9717, 0.1582, 0.9638, 0.141, 0.9546, 0.1246, 0.9442, 0.1089, 0.9325, 0.09413, 0.9197, 0.08029, 0.9059, 0.0675, 0.8911, 0.05584, 0.8754, 0.04537, 0.859, 0.03616, 0.8418, 0.02827, 0.8242, 0.02175, 0.806, 0.01663, 0.7875, 0.01295, 0.7688, 0.01074, 0.75, 0.01, 0.7312, 0.01074, 0.7125, 0.01295, 0.694, 0.01663, 0.6758, 0.02175, 0.6582, 0.02827, 0.641, 0.03616, 0.6246, 0.04537, 0.6089, 0.05584, 0.5941, 0.0675, 0.5803, 0.08029, 0.5675, 0.09413, 0.5558, 0.1089, 0.5454, 0.1246, 0.5362, 0.141, 0.5283, 0.1582, 0.5217, 0.1758, 0.5166, 0.194, 0.513, 0.2125, 0.5107, 0.2312, 0.51, 0.25, 0.5107, 0.2688, 0.513, 0.2875, 0.5166, 0.306, 0.5217, 0.3242, 0.5283, 0.3418, 0.5362, 0.359, 0.5454, 0.3754, 0.5558, 0.3911, 0.5675, 0.4059, 0.5803, 0.4197, 0.5941, 0.4325, 0.6089, 0.4442, 0.6246, 0.4546, 0.641, 0.4638, 0.6582, 0.4717, 0.6758, 0.4783, 0.694, 0.4834, 0.7125, 0.487, 0.7312, 0.4893])
me_001_1.materials.append(mat_x)
me_001_1.use_remesh_fix_poles = True
me_001_1.use_remesh_preserve_attributes = False
me_001_1.update()
me_002 = bpy.data.meshes.new('Цилиндр.002')
me_002.from_pydata([(0.0, 1.0, -1.0), (0.0, 1.0, 1.0), (0.07846, 0.9969, -1.0), (0.07846, 0.9969, 1.0), (0.1564, 0.9877, -1.0), (0.1564, 0.9877, 1.0), (0.2334, 0.9724, -1.0), (0.2334, 0.9724, 1.0), (0.309, 0.9511, -1.0), (0.309, 0.9511, 1.0), (0.3827, 0.9239, -1.0), (0.3827, 0.9239, 1.0), (0.454, 0.891, -1.0), (0.454, 0.891, 1.0), (0.5225, 0.8526, -1.0), (0.5225, 0.8526, 1.0), (0.5878, 0.809, -1.0), (0.5878, 0.809, 1.0), (0.6494, 0.7604, -1.0), (0.6494, 0.7604, 1.0), (0.7071, 0.7071, -1.0), (0.7071, 0.7071, 1.0), (0.7604, 0.6494, -1.0), (0.7604, 0.6494, 1.0), (0.809, 0.5878, -1.0), (0.809, 0.5878, 1.0), (0.8526, 0.5225, -1.0), (0.8526, 0.5225, 1.0), (0.891, 0.454, -1.0), (0.891, 0.454, 1.0), (0.9239, 0.3827, -1.0), (0.9239, 0.3827, 1.0), (0.9511, 0.309, -1.0), (0.9511, 0.309, 1.0), (0.9724, 0.2334, -1.0), (0.9724, 0.2334, 1.0), (0.9877, 0.1564, -1.0), (0.9877, 0.1564, 1.0), (0.9969, 0.07846, -1.0), (0.9969, 0.07846, 1.0), (1.0, -4.371e-08, -1.0), (1.0, -4.371e-08, 1.0), (0.9969, -0.07846, -1.0), (0.9969, -0.07846, 1.0), (0.9877, -0.1564, -1.0), (0.9877, -0.1564, 1.0), (0.9724, -0.2334, -1.0), (0.9724, -0.2334, 1.0), (0.9511, -0.309, -1.0), (0.9511, -0.309, 1.0), (0.9239, -0.3827, -1.0), (0.9239, -0.3827, 1.0), (0.891, -0.454, -1.0), (0.891, -0.454, 1.0), (0.8526, -0.5225, -1.0), (0.8526, -0.5225, 1.0), (0.809, -0.5878, -1.0), (0.809, -0.5878, 1.0), (0.7604, -0.6494, -1.0), (0.7604, -0.6494, 1.0), (0.7071, -0.7071, -1.0), (0.7071, -0.7071, 1.0), (0.6494, -0.7604, -1.0), (0.6494, -0.7604, 1.0), (0.5878, -0.809, -1.0), (0.5878, -0.809, 1.0), (0.5225, -0.8526, -1.0), (0.5225, -0.8526, 1.0), (0.454, -0.891, -1.0), (0.454, -0.891, 1.0), (0.3827, -0.9239, -1.0), (0.3827, -0.9239, 1.0), (0.309, -0.9511, -1.0), (0.309, -0.9511, 1.0), (0.2334, -0.9724, -1.0), (0.2334, -0.9724, 1.0), (0.1564, -0.9877, -1.0), (0.1564, -0.9877, 1.0), (0.07846, -0.9969, -1.0), (0.07846, -0.9969, 1.0), (-8.742e-08, -1.0, -1.0), (-8.742e-08, -1.0, 1.0), (-0.07846, -0.9969, -1.0), (-0.07846, -0.9969, 1.0), (-0.1564, -0.9877, -1.0), (-0.1564, -0.9877, 1.0), (-0.2334, -0.9724, -1.0), (-0.2334, -0.9724, 1.0), (-0.309, -0.9511, -1.0), (-0.309, -0.9511, 1.0), (-0.3827, -0.9239, -1.0), (-0.3827, -0.9239, 1.0), (-0.454, -0.891, -1.0), (-0.454, -0.891, 1.0), (-0.5225, -0.8526, -1.0), (-0.5225, -0.8526, 1.0), (-0.5878, -0.809, -1.0), (-0.5878, -0.809, 1.0), (-0.6494, -0.7604, -1.0), (-0.6494, -0.7604, 1.0), (-0.7071, -0.7071, -1.0), (-0.7071, -0.7071, 1.0), (-0.7604, -0.6494, -1.0), (-0.7604, -0.6494, 1.0), (-0.809, -0.5878, -1.0), (-0.809, -0.5878, 1.0), (-0.8526, -0.5225, -1.0), (-0.8526, -0.5225, 1.0), (-0.891, -0.454, -1.0), (-0.891, -0.454, 1.0), (-0.9239, -0.3827, -1.0), (-0.9239, -0.3827, 1.0), (-0.9511, -0.309, -1.0), (-0.9511, -0.309, 1.0), (-0.9724, -0.2334, -1.0), (-0.9724, -0.2334, 1.0), (-0.9877, -0.1564, -1.0), (-0.9877, -0.1564, 1.0), (-0.9969, -0.07846, -1.0), (-0.9969, -0.07846, 1.0), (-1.0, 1.192e-08, -1.0), (-1.0, 1.192e-08, 1.0), (-0.9969, 0.07846, -1.0), (-0.9969, 0.07846, 1.0), (-0.9877, 0.1564, -1.0), (-0.9877, 0.1564, 1.0), (-0.9724, 0.2334, -1.0), (-0.9724, 0.2334, 1.0), (-0.9511, 0.309, -1.0), (-0.9511, 0.309, 1.0), (-0.9239, 0.3827, -1.0), (-0.9239, 0.3827, 1.0), (-0.891, 0.454, -1.0), (-0.891, 0.454, 1.0), (-0.8526, 0.5225, -1.0), (-0.8526, 0.5225, 1.0), (-0.809, 0.5878, -1.0), (-0.809, 0.5878, 1.0), (-0.7604, 0.6494, -1.0), (-0.7604, 0.6494, 1.0), (-0.7071, 0.7071, -1.0), (-0.7071, 0.7071, 1.0), (-0.6494, 0.7604, -1.0), (-0.6494, 0.7604, 1.0), (-0.5878, 0.809, -1.0), (-0.5878, 0.809, 1.0), (-0.5225, 0.8526, -1.0), (-0.5225, 0.8526, 1.0), (-0.454, 0.891, -1.0), (-0.454, 0.891, 1.0), (-0.3827, 0.9239, -1.0), (-0.3827, 0.9239, 1.0), (-0.309, 0.9511, -1.0), (-0.309, 0.9511, 1.0), (-0.2334, 0.9724, -1.0), (-0.2334, 0.9724, 1.0), (-0.1564, 0.9877, -1.0), (-0.1564, 0.9877, 1.0), (-0.07846, 0.9969, -1.0), (-0.07846, 0.9969, 1.0)], [], [(0, 1, 3, 2), (2, 3, 5, 4), (4, 5, 7, 6), (6, 7, 9, 8), (8, 9, 11, 10), (10, 11, 13, 12), (12, 13, 15, 14), (14, 15, 17, 16), (16, 17, 19, 18), (18, 19, 21, 20), (20, 21, 23, 22), (22, 23, 25, 24), (24, 25, 27, 26), (26, 27, 29, 28), (28, 29, 31, 30), (30, 31, 33, 32), (32, 33, 35, 34), (34, 35, 37, 36), (36, 37, 39, 38), (38, 39, 41, 40), (40, 41, 43, 42), (42, 43, 45, 44), (44, 45, 47, 46), (46, 47, 49, 48), (48, 49, 51, 50), (50, 51, 53, 52), (52, 53, 55, 54), (54, 55, 57, 56), (56, 57, 59, 58), (58, 59, 61, 60), (60, 61, 63, 62), (62, 63, 65, 64), (64, 65, 67, 66), (66, 67, 69, 68), (68, 69, 71, 70), (70, 71, 73, 72), (72, 73, 75, 74), (74, 75, 77, 76), (76, 77, 79, 78), (78, 79, 81, 80), (80, 81, 83, 82), (82, 83, 85, 84), (84, 85, 87, 86), (86, 87, 89, 88), (88, 89, 91, 90), (90, 91, 93, 92), (92, 93, 95, 94), (94, 95, 97, 96), (96, 97, 99, 98), (98, 99, 101, 100), (100, 101, 103, 102), (102, 103, 105, 104), (104, 105, 107, 106), (106, 107, 109, 108), (108, 109, 111, 110), (110, 111, 113, 112), (112, 113, 115, 114), (114, 115, 117, 116), (116, 117, 119, 118), (118, 119, 121, 120), (120, 121, 123, 122), (122, 123, 125, 124), (124, 125, 127, 126), (126, 127, 129, 128), (128, 129, 131, 130), (130, 131, 133, 132), (132, 133, 135, 134), (134, 135, 137, 136), (136, 137, 139, 138), (138, 139, 141, 140), (140, 141, 143, 142), (142, 143, 145, 144), (144, 145, 147, 146), (146, 147, 149, 148), (148, 149, 151, 150), (150, 151, 153, 152), (152, 153, 155, 154), (154, 155, 157, 156), (3, 1, 159, 157, 155, 153, 151, 149, 147, 145, 143, 141, 139, 137, 135, 133, 131, 129, 127, 125, 123, 121, 119, 117, 115, 113, 111, 109, 107, 105, 103, 101, 99, 97, 95, 93, 91, 89, 87, 85, 83, 81, 79, 77, 75, 73, 71, 69, 67, 65, 63, 61, 59, 57, 55, 53, 51, 49, 47, 45, 43, 41, 39, 37, 35, 33, 31, 29, 27, 25, 23, 21, 19, 17, 15, 13, 11, 9, 7, 5), (156, 157, 159, 158), (158, 159, 1, 0), (0, 2, 4, 6, 8, 10, 12, 14, 16, 18, 20, 22, 24, 26, 28, 30, 32, 34, 36, 38, 40, 42, 44, 46, 48, 50, 52, 54, 56, 58, 60, 62, 64, 66, 68, 70, 72, 74, 76, 78, 80, 82, 84, 86, 88, 90, 92, 94, 96, 98, 100, 102, 104, 106, 108, 110, 112, 114, 116, 118, 120, 122, 124, 126, 128, 130, 132, 134, 136, 138, 140, 142, 144, 146, 148, 150, 152, 154, 156, 158)])
_uv = me_002.uv_layers.new(name='UVКарта')
_uv.uv.foreach_set('vector', [1.0, 0.5, 1.0, 1.0, 0.9875, 1.0, 0.9875, 0.5, 0.9875, 0.5, 0.9875, 1.0, 0.975, 1.0, 0.975, 0.5, 0.975, 0.5, 0.975, 1.0, 0.9625, 1.0, 0.9625, 0.5, 0.9625, 0.5, 0.9625, 1.0, 0.95, 1.0, 0.95, 0.5, 0.95, 0.5, 0.95, 1.0, 0.9375, 1.0, 0.9375, 0.5, 0.9375, 0.5, 0.9375, 1.0, 0.925, 1.0, 0.925, 0.5, 0.925, 0.5, 0.925, 1.0, 0.9125, 1.0, 0.9125, 0.5, 0.9125, 0.5, 0.9125, 1.0, 0.9, 1.0, 0.9, 0.5, 0.9, 0.5, 0.9, 1.0, 0.8875, 1.0, 0.8875, 0.5, 0.8875, 0.5, 0.8875, 1.0, 0.875, 1.0, 0.875, 0.5, 0.875, 0.5, 0.875, 1.0, 0.8625, 1.0, 0.8625, 0.5, 0.8625, 0.5, 0.8625, 1.0, 0.85, 1.0, 0.85, 0.5, 0.85, 0.5, 0.85, 1.0, 0.8375, 1.0, 0.8375, 0.5, 0.8375, 0.5, 0.8375, 1.0, 0.825, 1.0, 0.825, 0.5, 0.825, 0.5, 0.825, 1.0, 0.8125, 1.0, 0.8125, 0.5, 0.8125, 0.5, 0.8125, 1.0, 0.8, 1.0, 0.8, 0.5, 0.8, 0.5, 0.8, 1.0, 0.7875, 1.0, 0.7875, 0.5, 0.7875, 0.5, 0.7875, 1.0, 0.775, 1.0, 0.775, 0.5, 0.775, 0.5, 0.775, 1.0, 0.7625, 1.0, 0.7625, 0.5, 0.7625, 0.5, 0.7625, 1.0, 0.75, 1.0, 0.75, 0.5, 0.75, 0.5, 0.75, 1.0, 0.7375, 1.0, 0.7375, 0.5, 0.7375, 0.5, 0.7375, 1.0, 0.725, 1.0, 0.725, 0.5, 0.725, 0.5, 0.725, 1.0, 0.7125, 1.0, 0.7125, 0.5, 0.7125, 0.5, 0.7125, 1.0, 0.7, 1.0, 0.7, 0.5, 0.7, 0.5, 0.7, 1.0, 0.6875, 1.0, 0.6875, 0.5, 0.6875, 0.5, 0.6875, 1.0, 0.675, 1.0, 0.675, 0.5, 0.675, 0.5, 0.675, 1.0, 0.6625, 1.0, 0.6625, 0.5, 0.6625, 0.5, 0.6625, 1.0, 0.65, 1.0, 0.65, 0.5, 0.65, 0.5, 0.65, 1.0, 0.6375, 1.0, 0.6375, 0.5, 0.6375, 0.5, 0.6375, 1.0, 0.625, 1.0, 0.625, 0.5, 0.625, 0.5, 0.625, 1.0, 0.6125, 1.0, 0.6125, 0.5, 0.6125, 0.5, 0.6125, 1.0, 0.6, 1.0, 0.6, 0.5, 0.6, 0.5, 0.6, 1.0, 0.5875, 1.0, 0.5875, 0.5, 0.5875, 0.5, 0.5875, 1.0, 0.575, 1.0, 0.575, 0.5, 0.575, 0.5, 0.575, 1.0, 0.5625, 1.0, 0.5625, 0.5, 0.5625, 0.5, 0.5625, 1.0, 0.55, 1.0, 0.55, 0.5, 0.55, 0.5, 0.55, 1.0, 0.5375, 1.0, 0.5375, 0.5, 0.5375, 0.5, 0.5375, 1.0, 0.525, 1.0, 0.525, 0.5, 0.525, 0.5, 0.525, 1.0, 0.5125, 1.0, 0.5125, 0.5, 0.5125, 0.5, 0.5125, 1.0, 0.5, 1.0, 0.5, 0.5, 0.5, 0.5, 0.5, 1.0, 0.4875, 1.0, 0.4875, 0.5, 0.4875, 0.5, 0.4875, 1.0, 0.475, 1.0, 0.475, 0.5, 0.475, 0.5, 0.475, 1.0, 0.4625, 1.0, 0.4625, 0.5, 0.4625, 0.5, 0.4625, 1.0, 0.45, 1.0, 0.45, 0.5, 0.45, 0.5, 0.45, 1.0, 0.4375, 1.0, 0.4375, 0.5, 0.4375, 0.5, 0.4375, 1.0, 0.425, 1.0, 0.425, 0.5, 0.425, 0.5, 0.425, 1.0, 0.4125, 1.0, 0.4125, 0.5, 0.4125, 0.5, 0.4125, 1.0, 0.4, 1.0, 0.4, 0.5, 0.4, 0.5, 0.4, 1.0, 0.3875, 1.0, 0.3875, 0.5, 0.3875, 0.5, 0.3875, 1.0, 0.375, 1.0, 0.375, 0.5, 0.375, 0.5, 0.375, 1.0, 0.3625, 1.0, 0.3625, 0.5, 0.3625, 0.5, 0.3625, 1.0, 0.35, 1.0, 0.35, 0.5, 0.35, 0.5, 0.35, 1.0, 0.3375, 1.0, 0.3375, 0.5, 0.3375, 0.5, 0.3375, 1.0, 0.325, 1.0, 0.325, 0.5, 0.325, 0.5, 0.325, 1.0, 0.3125, 1.0, 0.3125, 0.5, 0.3125, 0.5, 0.3125, 1.0, 0.3, 1.0, 0.3, 0.5, 0.3, 0.5, 0.3, 1.0, 0.2875, 1.0, 0.2875, 0.5, 0.2875, 0.5, 0.2875, 1.0, 0.275, 1.0, 0.275, 0.5, 0.275, 0.5, 0.275, 1.0, 0.2625, 1.0, 0.2625, 0.5, 0.2625, 0.5, 0.2625, 1.0, 0.25, 1.0, 0.25, 0.5, 0.25, 0.5, 0.25, 1.0, 0.2375, 1.0, 0.2375, 0.5, 0.2375, 0.5, 0.2375, 1.0, 0.225, 1.0, 0.225, 0.5, 0.225, 0.5, 0.225, 1.0, 0.2125, 1.0, 0.2125, 0.5, 0.2125, 0.5, 0.2125, 1.0, 0.2, 1.0, 0.2, 0.5, 0.2, 0.5, 0.2, 1.0, 0.1875, 1.0, 0.1875, 0.5, 0.1875, 0.5, 0.1875, 1.0, 0.175, 1.0, 0.175, 0.5, 0.175, 0.5, 0.175, 1.0, 0.1625, 1.0, 0.1625, 0.5, 0.1625, 0.5, 0.1625, 1.0, 0.15, 1.0, 0.15, 0.5, 0.15, 0.5, 0.15, 1.0, 0.1375, 1.0, 0.1375, 0.5, 0.1375, 0.5, 0.1375, 1.0, 0.125, 1.0, 0.125, 0.5, 0.125, 0.5, 0.125, 1.0, 0.1125, 1.0, 0.1125, 0.5, 0.1125, 0.5, 0.1125, 1.0, 0.1, 1.0, 0.1, 0.5, 0.1, 0.5, 0.1, 1.0, 0.0875, 1.0, 0.0875, 0.5, 0.0875, 0.5, 0.0875, 1.0, 0.075, 1.0, 0.075, 0.5, 0.075, 0.5, 0.075, 1.0, 0.0625, 1.0, 0.0625, 0.5, 0.0625, 0.5, 0.0625, 1.0, 0.05, 1.0, 0.05, 0.5, 0.05, 0.5, 0.05, 1.0, 0.0375, 1.0, 0.0375, 0.5, 0.0375, 0.5, 0.0375, 1.0, 0.025, 1.0, 0.025, 0.5, 0.2688, 0.4893, 0.25, 0.49, 0.2312, 0.4893, 0.2125, 0.487, 0.194, 0.4834, 0.1758, 0.4783, 0.1582, 0.4717, 0.141, 0.4638, 0.1246, 0.4546, 0.1089, 0.4442, 0.09413, 0.4325, 0.08029, 0.4197, 0.0675, 0.4059, 0.05584, 0.3911, 0.04537, 0.3754, 0.03616, 0.359, 0.02827, 0.3418, 0.02175, 0.3242, 0.01663, 0.306, 0.01295, 0.2875, 0.01074, 0.2688, 0.01, 0.25, 0.01074, 0.2312, 0.01295, 0.2125, 0.01663, 0.194, 0.02175, 0.1758, 0.02827, 0.1582, 0.03616, 0.141, 0.04537, 0.1246, 0.05584, 0.1089, 0.0675, 0.09413, 0.08029, 0.08029, 0.09413, 0.0675, 0.1089, 0.05584, 0.1246, 0.04537, 0.141, 0.03616, 0.1582, 0.02827, 0.1758, 0.02175, 0.194, 0.01663, 0.2125, 0.01295, 0.2312, 0.01074, 0.25, 0.01, 0.2688, 0.01074, 0.2875, 0.01295, 0.306, 0.01663, 0.3242, 0.02175, 0.3418, 0.02827, 0.359, 0.03616, 0.3754, 0.04537, 0.3911, 0.05584, 0.4059, 0.0675, 0.4197, 0.08029, 0.4325, 0.09413, 0.4442, 0.1089, 0.4546, 0.1246, 0.4638, 0.141, 0.4717, 0.1582, 0.4783, 0.1758, 0.4834, 0.194, 0.487, 0.2125, 0.4893, 0.2312, 0.49, 0.25, 0.4893, 0.2688, 0.487, 0.2875, 0.4834, 0.306, 0.4783, 0.3242, 0.4717, 0.3418, 0.4638, 0.359, 0.4546, 0.3754, 0.4442, 0.3911, 0.4325, 0.4059, 0.4197, 0.4197, 0.4059, 0.4325, 0.3911, 0.4442, 0.3754, 0.4546, 0.359, 0.4638, 0.3418, 0.4717, 0.3242, 0.4783, 0.306, 0.4834, 0.2875, 0.487, 0.025, 0.5, 0.025, 1.0, 0.0125, 1.0, 0.0125, 0.5, 0.0125, 0.5, 0.0125, 1.0, 6.724e-07, 1.0, 6.724e-07, 0.5, 0.75, 0.49, 0.7688, 0.4893, 0.7875, 0.487, 0.806, 0.4834, 0.8242, 0.4783, 0.8418, 0.4717, 0.859, 0.4638, 0.8754, 0.4546, 0.8911, 0.4442, 0.9059, 0.4325, 0.9197, 0.4197, 0.9325, 0.4059, 0.9442, 0.3911, 0.9546, 0.3754, 0.9638, 0.359, 0.9717, 0.3418, 0.9783, 0.3242, 0.9834, 0.306, 0.987, 0.2875, 0.9893, 0.2688, 0.99, 0.25, 0.9893, 0.2312, 0.987, 0.2125, 0.9834, 0.194, 0.9783, 0.1758, 0.9717, 0.1582, 0.9638, 0.141, 0.9546, 0.1246, 0.9442, 0.1089, 0.9325, 0.09413, 0.9197, 0.08029, 0.9059, 0.0675, 0.8911, 0.05584, 0.8754, 0.04537, 0.859, 0.03616, 0.8418, 0.02827, 0.8242, 0.02175, 0.806, 0.01663, 0.7875, 0.01295, 0.7688, 0.01074, 0.75, 0.01, 0.7312, 0.01074, 0.7125, 0.01295, 0.694, 0.01663, 0.6758, 0.02175, 0.6582, 0.02827, 0.641, 0.03616, 0.6246, 0.04537, 0.6089, 0.05584, 0.5941, 0.0675, 0.5803, 0.08029, 0.5675, 0.09413, 0.5558, 0.1089, 0.5454, 0.1246, 0.5362, 0.141, 0.5283, 0.1582, 0.5217, 0.1758, 0.5166, 0.194, 0.513, 0.2125, 0.5107, 0.2312, 0.51, 0.25, 0.5107, 0.2688, 0.513, 0.2875, 0.5166, 0.306, 0.5217, 0.3242, 0.5283, 0.3418, 0.5362, 0.359, 0.5454, 0.3754, 0.5558, 0.3911, 0.5675, 0.4059, 0.5803, 0.4197, 0.5941, 0.4325, 0.6089, 0.4442, 0.6246, 0.4546, 0.641, 0.4638, 0.6582, 0.4717, 0.6758, 0.4783, 0.694, 0.4834, 0.7125, 0.487, 0.7312, 0.4893])
me_002.materials.append(mat_x)
me_002.use_remesh_fix_poles = True
me_002.use_remesh_preserve_attributes = False
me_002.update()
me_cube = bpy.data.meshes.new('Cube')
me_cube.from_pydata([(2.298, 1.0, 2.121), (2.298, 1.0, 0.1211), (2.298, -1.0, 2.121), (2.298, -1.0, 0.1211), (-2.298, 1.0, 2.121), (-2.298, 1.0, 0.1211), (-2.298, -1.0, 2.121), (-2.298, -1.0, 0.1211), (2.161, 0.9789, 1.648), (2.474, 0.9789, 1.648), (2.161, 0.9759, 1.572), (2.474, 0.9759, 1.572), (2.161, 0.9669, 1.497), (2.474, 0.9669, 1.496), (2.16, 0.952, 1.422), (2.474, 0.952, 1.422), (2.16, 0.9313, 1.349), (2.474, 0.9313, 1.349), (2.16, 0.905, 1.278), (2.474, 0.905, 1.278), (2.16, 0.873, 1.209), (2.474, 0.873, 1.209), (2.16, 0.8358, 1.143), (2.474, 0.8358, 1.143), (2.16, 0.7934, 1.08), (2.474, 0.7934, 1.08), (2.16, 0.7462, 1.02), (2.474, 0.7462, 1.02), (2.16, 0.6945, 0.9645), (2.474, 0.6945, 0.9644), (2.16, 0.6385, 0.913), (2.474, 0.6385, 0.9129), (2.16, 0.5786, 0.866), (2.474, 0.5786, 0.8659), (2.16, 0.5153, 0.8239), (2.474, 0.5153, 0.8238), (2.16, 0.4487, 0.7868), (2.474, 0.4487, 0.7867), (2.16, 0.3795, 0.7551), (2.474, 0.3795, 0.755), (2.16, 0.308, 0.7288), (2.474, 0.308, 0.7287), (2.16, 0.2346, 0.7082), (2.474, 0.2346, 0.7081), (2.16, 0.1598, 0.6934), (2.474, 0.1598, 0.6933), (2.16, 0.08413, 0.6845), (2.474, 0.08413, 0.6844), (2.16, 0.007948, 0.6815), (2.474, 0.007948, 0.6814), (2.16, -0.06823, 0.6845), (2.474, -0.06823, 0.6844), (2.16, -0.1439, 0.6934), (2.474, -0.1439, 0.6933), (2.16, -0.2187, 0.7082), (2.474, -0.2187, 0.7081), (2.16, -0.2921, 0.7288), (2.474, -0.2921, 0.7287), (2.16, -0.3636, 0.7551), (2.474, -0.3636, 0.755), (2.16, -0.4328, 0.7868), (2.474, -0.4328, 0.7867), (2.16, -0.4994, 0.8239), (2.474, -0.4994, 0.8238), (2.16, -0.5627, 0.866), (2.474, -0.5627, 0.8659), (2.16, -0.6226, 0.913), (2.474, -0.6226, 0.9129), (2.16, -0.6786, 0.9645), (2.474, -0.6786, 0.9644), (2.16, -0.7303, 1.02), (2.474, -0.7303, 1.02), (2.16, -0.7775, 1.08), (2.474, -0.7775, 1.08), (2.16, -0.8199, 1.143), (2.474, -0.8199, 1.143), (2.16, -0.8571, 1.209), (2.474, -0.8571, 1.209), (2.16, -0.8891, 1.278), (2.474, -0.8891, 1.278), (2.16, -0.9155, 1.349), (2.474, -0.9155, 1.349), (2.16, -0.9361, 1.422), (2.474, -0.9361, 1.422), (2.161, -0.951, 1.497), (2.474, -0.951, 1.496), (2.161, -0.96, 1.572), (2.474, -0.96, 1.572), (2.161, -0.963, 1.648), (2.474, -0.963, 1.648), (2.161, -0.96, 1.723), (2.474, -0.96, 1.723), (2.161, -0.951, 1.799), (2.474, -0.951, 1.799), (2.161, -0.9361, 1.873), (2.474, -0.9361, 1.873), (2.161, -0.9155, 1.946), (2.474, -0.9155, 1.946), (2.161, -0.8891, 2.017), (2.474, -0.8891, 2.017), (2.161, -0.8571, 2.086), (2.474, -0.8571, 2.086), (2.161, -0.8199, 2.152), (2.474, -0.8199, 2.152), (2.161, -0.7775, 2.216), (2.474, -0.7775, 2.215), (2.161, -0.7303, 2.275), (2.474, -0.7303, 2.275), (2.161, -0.6786, 2.331), (2.474, -0.6786, 2.331), (2.161, -0.6226, 2.382), (2.474, -0.6226, 2.382), (2.161, -0.5627, 2.429), (2.474, -0.5627, 2.429), (2.161, -0.4994, 2.471), (2.474, -0.4994, 2.471), (2.161, -0.4328, 2.508), (2.474, -0.4328, 2.508), (2.161, -0.3636, 2.54), (2.474, -0.3636, 2.54), (2.161, -0.2921, 2.566), (2.474, -0.2921, 2.566), (2.161, -0.2187, 2.587), (2.474, -0.2187, 2.587), (2.161, -0.1439, 2.602), (2.474, -0.1439, 2.602), (2.161, -0.06823, 2.611), (2.474, -0.06823, 2.611), (2.161, 0.007948, 2.614), (2.474, 0.007948, 2.614), (2.161, 0.08413, 2.611), (2.474, 0.08413, 2.611), (2.161, 0.1598, 2.602), (2.474, 0.1598, 2.602), (2.161, 0.2346, 2.587), (2.474, 0.2346, 2.587), (2.161, 0.308, 2.566), (2.474, 0.308, 2.566), (2.161, 0.3795, 2.54), (2.474, 0.3795, 2.54), (2.161, 0.4487, 2.508), (2.474, 0.4487, 2.508), (2.161, 0.5153, 2.471), (2.474, 0.5153, 2.471), (2.161, 0.5786, 2.429), (2.474, 0.5786, 2.429), (2.161, 0.6385, 2.382), (2.474, 0.6385, 2.382), (2.161, 0.6945, 2.331), (2.474, 0.6945, 2.331), (2.161, 0.7462, 2.275), (2.474, 0.7462, 2.275), (2.161, 0.7934, 2.216), (2.474, 0.7934, 2.215), (2.161, 0.8358, 2.152), (2.474, 0.8358, 2.152), (2.161, 0.873, 2.086), (2.474, 0.873, 2.086), (2.161, 0.905, 2.017), (2.474, 0.905, 2.017), (2.161, 0.9313, 1.946), (2.474, 0.9313, 1.946), (2.161, 0.952, 1.873), (2.474, 0.952, 1.873), (2.161, 0.9669, 1.799), (2.474, 0.9669, 1.799), (2.161, 0.9759, 1.723), (2.474, 0.9759, 1.723)], [], [(0, 4, 6, 2), (3, 2, 6, 7), (7, 6, 4, 5), (5, 1, 3, 7), (1, 0, 2, 3), (5, 4, 0, 1), (112, 113, 115, 114), (58, 59, 61, 60), (110, 111, 113, 112), (56, 57, 59, 58), (108, 109, 111, 110), (54, 55, 57, 56), (106, 107, 109, 108), (52, 53, 55, 54), (104, 105, 107, 106), (50, 51, 53, 52), (102, 103, 105, 104), (48, 49, 51, 50), (100, 101, 103, 102), (46, 47, 49, 48), (98, 99, 101, 100), (44, 45, 47, 46), (96, 97, 99, 98), (42, 43, 45, 44), (94, 95, 97, 96), (40, 41, 43, 42), (92, 93, 95, 94), (38, 39, 41, 40), (90, 91, 93, 92), (36, 37, 39, 38), (88, 89, 91, 90), (34, 35, 37, 36), (86, 87, 89, 88), (32, 33, 35, 34), (84, 85, 87, 86), (30, 31, 33, 32), (82, 83, 85, 84), (28, 29, 31, 30), (80, 81, 83, 82), (26, 27, 29, 28), (78, 79, 81, 80), (24, 25, 27, 26), (76, 77, 79, 78), (22, 23, 25, 24), (74, 75, 77, 76), (20, 21, 23, 22), (72, 73, 75, 74), (18, 19, 21, 20), (70, 71, 73, 72), (16, 17, 19, 18), (68, 69, 71, 70), (14, 15, 17, 16), (66, 67, 69, 68), (12, 13, 15, 14), (64, 65, 67, 66), (10, 11, 13, 12), (62, 63, 65, 64), (8, 9, 11, 10), (60, 61, 63, 62), (114, 115, 117, 116), (116, 117, 119, 118), (118, 119, 121, 120), (120, 121, 123, 122), (122, 123, 125, 124), (124, 125, 127, 126), (126, 127, 129, 128), (128, 129, 131, 130), (130, 131, 133, 132), (132, 133, 135, 134), (134, 135, 137, 136), (136, 137, 139, 138), (138, 139, 141, 140), (140, 141, 143, 142), (142, 143, 145, 144), (144, 145, 147, 146), (146, 147, 149, 148), (148, 149, 151, 150), (150, 151, 153, 152), (152, 153, 155, 154), (154, 155, 157, 156), (156, 157, 159, 158), (158, 159, 161, 160), (160, 161, 163, 162), (162, 163, 165, 164), (60, 62, 64, 66, 68, 70, 72, 74, 76, 78, 80, 82, 84, 86, 88, 90, 92, 94, 96, 98, 100, 102, 104, 106, 108, 110, 112, 114, 116, 118, 120, 122, 124, 126, 128, 130, 132, 134, 136, 138, 140, 142, 144, 146, 148, 150, 152, 154, 156, 158, 160, 162, 164, 166, 8, 10, 12, 14, 16, 18, 20, 22, 24, 26, 28, 30, 32, 34, 36, 38, 40, 42, 44, 46, 48, 50, 52, 54, 56, 58), (164, 165, 167, 166), (166, 167, 9, 8), (115, 113, 111, 109, 107, 105, 103, 101, 99, 97, 95, 93, 91, 89, 87, 85, 83, 81, 79, 77, 75, 73, 71, 69, 67, 65, 63, 61, 59, 57, 55, 53, 51, 49, 47, 45, 43, 41, 39, 37, 35, 33, 31, 29, 27, 25, 23, 21, 19, 17, 15, 13, 11, 9, 167, 165, 163, 161, 159, 157, 155, 153, 151, 149, 147, 145, 143, 141, 139, 137, 135, 133, 131, 129, 127, 125, 123, 121, 119, 117)])
_uv = me_cube.uv_layers.new(name='UVMap')
_uv.uv.foreach_set('vector', [0.625, 0.5, 0.875, 0.5, 0.875, 0.75, 0.625, 0.75, 0.375, 0.75, 0.625, 0.75, 0.625, 1.0, 0.375, 1.0, 0.375, 0.0, 0.625, 0.0, 0.625, 0.25, 0.375, 0.25, 0.125, 0.5, 0.375, 0.5, 0.375, 0.75, 0.125, 0.75, 0.375, 0.5, 0.625, 0.5, 0.625, 0.75, 0.375, 0.75, 0.375, 0.25, 0.625, 0.25, 0.625, 0.5, 0.375, 0.5, 1.0, 0.5, 1.0, 1.0, 0.9875, 1.0, 0.9875, 0.5, 0.9875, 0.5, 0.9875, 1.0, 0.975, 1.0, 0.975, 0.5, 0.975, 0.5, 0.975, 1.0, 0.9625, 1.0, 0.9625, 0.5, 0.9625, 0.5, 0.9625, 1.0, 0.95, 1.0, 0.95, 0.5, 0.95, 0.5, 0.95, 1.0, 0.9375, 1.0, 0.9375, 0.5, 0.9375, 0.5, 0.9375, 1.0, 0.925, 1.0, 0.925, 0.5, 0.925, 0.5, 0.925, 1.0, 0.9125, 1.0, 0.9125, 0.5, 0.9125, 0.5, 0.9125, 1.0, 0.9, 1.0, 0.9, 0.5, 0.9, 0.5, 0.9, 1.0, 0.8875, 1.0, 0.8875, 0.5, 0.8875, 0.5, 0.8875, 1.0, 0.875, 1.0, 0.875, 0.5, 0.875, 0.5, 0.875, 1.0, 0.8625, 1.0, 0.8625, 0.5, 0.8625, 0.5, 0.8625, 1.0, 0.85, 1.0, 0.85, 0.5, 0.85, 0.5, 0.85, 1.0, 0.8375, 1.0, 0.8375, 0.5, 0.8375, 0.5, 0.8375, 1.0, 0.825, 1.0, 0.825, 0.5, 0.825, 0.5, 0.825, 1.0, 0.8125, 1.0, 0.8125, 0.5, 0.8125, 0.5, 0.8125, 1.0, 0.8, 1.0, 0.8, 0.5, 0.8, 0.5, 0.8, 1.0, 0.7875, 1.0, 0.7875, 0.5, 0.7875, 0.5, 0.7875, 1.0, 0.775, 1.0, 0.775, 0.5, 0.775, 0.5, 0.775, 1.0, 0.7625, 1.0, 0.7625, 0.5, 0.7625, 0.5, 0.7625, 1.0, 0.75, 1.0, 0.75, 0.5, 0.75, 0.5, 0.75, 1.0, 0.7375, 1.0, 0.7375, 0.5, 0.7375, 0.5, 0.7375, 1.0, 0.725, 1.0, 0.725, 0.5, 0.725, 0.5, 0.725, 1.0, 0.7125, 1.0, 0.7125, 0.5, 0.7125, 0.5, 0.7125, 1.0, 0.7, 1.0, 0.7, 0.5, 0.7, 0.5, 0.7, 1.0, 0.6875, 1.0, 0.6875, 0.5, 0.6875, 0.5, 0.6875, 1.0, 0.675, 1.0, 0.675, 0.5, 0.675, 0.5, 0.675, 1.0, 0.6625, 1.0, 0.6625, 0.5, 0.6625, 0.5, 0.6625, 1.0, 0.65, 1.0, 0.65, 0.5, 0.65, 0.5, 0.65, 1.0, 0.6375, 1.0, 0.6375, 0.5, 0.6375, 0.5, 0.6375, 1.0, 0.625, 1.0, 0.625, 0.5, 0.625, 0.5, 0.625, 1.0, 0.6125, 1.0, 0.6125, 0.5, 0.6125, 0.5, 0.6125, 1.0, 0.6, 1.0, 0.6, 0.5, 0.6, 0.5, 0.6, 1.0, 0.5875, 1.0, 0.5875, 0.5, 0.5875, 0.5, 0.5875, 1.0, 0.575, 1.0, 0.575, 0.5, 0.575, 0.5, 0.575, 1.0, 0.5625, 1.0, 0.5625, 0.5, 0.5625, 0.5, 0.5625, 1.0, 0.55, 1.0, 0.55, 0.5, 0.55, 0.5, 0.55, 1.0, 0.5375, 1.0, 0.5375, 0.5, 0.5375, 0.5, 0.5375, 1.0, 0.525, 1.0, 0.525, 0.5, 0.525, 0.5, 0.525, 1.0, 0.5125, 1.0, 0.5125, 0.5, 0.5125, 0.5, 0.5125, 1.0, 0.5, 1.0, 0.5, 0.5, 0.5, 0.5, 0.5, 1.0, 0.4875, 1.0, 0.4875, 0.5, 0.4875, 0.5, 0.4875, 1.0, 0.475, 1.0, 0.475, 0.5, 0.475, 0.5, 0.475, 1.0, 0.4625, 1.0, 0.4625, 0.5, 0.4625, 0.5, 0.4625, 1.0, 0.45, 1.0, 0.45, 0.5, 0.45, 0.5, 0.45, 1.0, 0.4375, 1.0, 0.4375, 0.5, 0.4375, 0.5, 0.4375, 1.0, 0.425, 1.0, 0.425, 0.5, 0.425, 0.5, 0.425, 1.0, 0.4125, 1.0, 0.4125, 0.5, 0.4125, 0.5, 0.4125, 1.0, 0.4, 1.0, 0.4, 0.5, 0.4, 0.5, 0.4, 1.0, 0.3875, 1.0, 0.3875, 0.5, 0.3875, 0.5, 0.3875, 1.0, 0.375, 1.0, 0.375, 0.5, 0.375, 0.5, 0.375, 1.0, 0.3625, 1.0, 0.3625, 0.5, 0.3625, 0.5, 0.3625, 1.0, 0.35, 1.0, 0.35, 0.5, 0.35, 0.5, 0.35, 1.0, 0.3375, 1.0, 0.3375, 0.5, 0.3375, 0.5, 0.3375, 1.0, 0.325, 1.0, 0.325, 0.5, 0.325, 0.5, 0.325, 1.0, 0.3125, 1.0, 0.3125, 0.5, 0.3125, 0.5, 0.3125, 1.0, 0.3, 1.0, 0.3, 0.5, 0.3, 0.5, 0.3, 1.0, 0.2875, 1.0, 0.2875, 0.5, 0.2875, 0.5, 0.2875, 1.0, 0.275, 1.0, 0.275, 0.5, 0.275, 0.5, 0.275, 1.0, 0.2625, 1.0, 0.2625, 0.5, 0.2625, 0.5, 0.2625, 1.0, 0.25, 1.0, 0.25, 0.5, 0.25, 0.5, 0.25, 1.0, 0.2375, 1.0, 0.2375, 0.5, 0.2375, 0.5, 0.2375, 1.0, 0.225, 1.0, 0.225, 0.5, 0.225, 0.5, 0.225, 1.0, 0.2125, 1.0, 0.2125, 0.5, 0.2125, 0.5, 0.2125, 1.0, 0.2, 1.0, 0.2, 0.5, 0.2, 0.5, 0.2, 1.0, 0.1875, 1.0, 0.1875, 0.5, 0.1875, 0.5, 0.1875, 1.0, 0.175, 1.0, 0.175, 0.5, 0.175, 0.5, 0.175, 1.0, 0.1625, 1.0, 0.1625, 0.5, 0.1625, 0.5, 0.1625, 1.0, 0.15, 1.0, 0.15, 0.5, 0.15, 0.5, 0.15, 1.0, 0.1375, 1.0, 0.1375, 0.5, 0.1375, 0.5, 0.1375, 1.0, 0.125, 1.0, 0.125, 0.5, 0.125, 0.5, 0.125, 1.0, 0.1125, 1.0, 0.1125, 0.5, 0.1125, 0.5, 0.1125, 1.0, 0.1, 1.0, 0.1, 0.5, 0.1, 0.5, 0.1, 1.0, 0.0875, 1.0, 0.0875, 0.5, 0.0875, 0.5, 0.0875, 1.0, 0.075, 1.0, 0.075, 0.5, 0.075, 0.5, 0.075, 1.0, 0.0625, 1.0, 0.0625, 0.5, 0.0625, 0.5, 0.0625, 1.0, 0.05, 1.0, 0.05, 0.5, 0.05, 0.5, 0.05, 1.0, 0.0375, 1.0, 0.0375, 0.5, 0.0375, 0.5, 0.0375, 1.0, 0.025, 1.0, 0.025, 0.5, 0.9638, 0.141, 0.9546, 0.1246, 0.9442, 0.1089, 0.9325, 0.09413, 0.9197, 0.08029, 0.9059, 0.0675, 0.8911, 0.05584, 0.8754, 0.04537, 0.859, 0.03616, 0.8418, 0.02827, 0.8242, 0.02175, 0.806, 0.01663, 0.7875, 0.01295, 0.7688, 0.01074, 0.75, 0.01, 0.7312, 0.01074, 0.7125, 0.01295, 0.694, 0.01663, 0.6758, 0.02175, 0.6582, 0.02827, 0.641, 0.03616, 0.6246, 0.04537, 0.6089, 0.05584, 0.5941, 0.0675, 0.5803, 0.08029, 0.5675, 0.09413, 0.5558, 0.1089, 0.5454, 0.1246, 0.5362, 0.141, 0.5283, 0.1582, 0.5217, 0.1758, 0.5166, 0.194, 0.513, 0.2125, 0.5107, 0.2312, 0.51, 0.25, 0.5107, 0.2688, 0.513, 0.2875, 0.5166, 0.306, 0.5217, 0.3242, 0.5283, 0.3418, 0.5362, 0.359, 0.5454, 0.3754, 0.5558, 0.3911, 0.5675, 0.4059, 0.5803, 0.4197, 0.5941, 0.4325, 0.6089, 0.4442, 0.6246, 0.4546, 0.641, 0.4638, 0.6582, 0.4717, 0.6758, 0.4783, 0.694, 0.4834, 0.7125, 0.487, 0.7312, 0.4893, 0.75, 0.49, 0.7688, 0.4893, 0.7875, 0.487, 0.806, 0.4834, 0.8242, 0.4783, 0.8418, 0.4717, 0.859, 0.4638, 0.8754, 0.4546, 0.8911, 0.4442, 0.9059, 0.4325, 0.9197, 0.4197, 0.9325, 0.4059, 0.9442, 0.3911, 0.9546, 0.3754, 0.9638, 0.359, 0.9717, 0.3418, 0.9783, 0.3242, 0.9834, 0.306, 0.987, 0.2875, 0.9893, 0.2688, 0.99, 0.25, 0.9893, 0.2312, 0.987, 0.2125, 0.9834, 0.194, 0.9783, 0.1758, 0.9717, 0.1582, 0.025, 0.5, 0.025, 1.0, 0.0125, 1.0, 0.0125, 0.5, 0.0125, 0.5, 0.0125, 1.0, 6.724e-07, 1.0, 6.724e-07, 0.5, 0.04537, 0.1246, 0.05584, 0.1089, 0.0675, 0.09413, 0.08029, 0.08029, 0.09413, 0.0675, 0.1089, 0.05584, 0.1246, 0.04537, 0.141, 0.03616, 0.1582, 0.02827, 0.1758, 0.02175, 0.194, 0.01663, 0.2125, 0.01295, 0.2312, 0.01074, 0.25, 0.01, 0.2688, 0.01074, 0.2875, 0.01295, 0.306, 0.01663, 0.3242, 0.02175, 0.3418, 0.02827, 0.359, 0.03616, 0.3754, 0.04537, 0.3911, 0.05584, 0.4059, 0.0675, 0.4197, 0.08029, 0.4325, 0.09413, 0.4442, 0.1089, 0.4546, 0.1246, 0.4638, 0.141, 0.4717, 0.1582, 0.4783, 0.1758, 0.4834, 0.194, 0.487, 0.2125, 0.4893, 0.2312, 0.49, 0.25, 0.4893, 0.2688, 0.487, 0.2875, 0.4834, 0.306, 0.4783, 0.3242, 0.4717, 0.3418, 0.4638, 0.359, 0.4546, 0.3754, 0.4442, 0.3911, 0.4325, 0.4059, 0.4197, 0.4197, 0.4059, 0.4325, 0.3911, 0.4442, 0.3754, 0.4546, 0.359, 0.4638, 0.3418, 0.4717, 0.3242, 0.4783, 0.306, 0.4834, 0.2875, 0.487, 0.2688, 0.4893, 0.25, 0.49, 0.2312, 0.4893, 0.2125, 0.487, 0.194, 0.4834, 0.1758, 0.4783, 0.1582, 0.4717, 0.141, 0.4638, 0.1246, 0.4546, 0.1089, 0.4442, 0.09413, 0.4325, 0.08029, 0.4197, 0.0675, 0.4059, 0.05584, 0.3911, 0.04537, 0.3754, 0.03616, 0.359, 0.02827, 0.3418, 0.02175, 0.3242, 0.01663, 0.306, 0.01295, 0.2875, 0.01074, 0.2688, 0.01, 0.25, 0.01074, 0.2312, 0.01295, 0.2125, 0.01663, 0.194, 0.02175, 0.1758, 0.02827, 0.1582, 0.03616, 0.141])
me_cube.materials.append(mat_material)
me_cube.use_remesh_preserve_volume = False
me_cube.use_remesh_preserve_attributes = False
me_cube.use_mirror_vertex_groups = False
me_cube.update()

# ---- objects
ob_x = bpy.data.objects.new('Куб', me_x)
ob_001 = bpy.data.objects.new('Куб.001', me_001)
ob_x_1 = bpy.data.objects.new('Цилиндр', me_x_1)
ob_001_1 = bpy.data.objects.new('Цилиндр.001', me_001_1)
ob_002 = bpy.data.objects.new('Цилиндр.002', me_002)
ob_cube = bpy.data.objects.new('Cube', me_cube)

# ---- transforms, parenting, visibility, modifiers, constraints
ob_x.location = (1.761, -0.4493, 2.192)
ob_x.rotation_euler = (-0.6404, -0.0, -1.571)
ob_x.scale = (0.4666, 0.4031, 0.5436)
_m = ob_x.modifiers.new('Массив', 'ARRAY')
_m.count = 3
_m.relative_offset_displace = (-1.4, 0.0, 0.0)
ob_001.location = (-0.02297, -0.453, 2.198)
ob_001.rotation_euler = (0.7263, -0.0, -1.571)
ob_001.scale = (0.4666, 0.4031, 0.5436)
_m = ob_001.modifiers.new('Массив', 'ARRAY')
_m.count = 3
_m.relative_offset_displace = (-1.4, 0.0, 0.0)
ob_x_1.location = (0.8748, -1.76, 1.627)
ob_x_1.rotation_euler = (1.571, 1.571, 0.0)
ob_x_1.scale = (0.4356, 0.4056, 0.1842)
ob_001_1.location = (1.849, 0.9654, 1.518)
ob_001_1.rotation_euler = (-1.571, -1.571, 0.0)
ob_001_1.scale = (0.3507, 0.3507, 1.866)
ob_002.location = (-0.1398, 0.9654, 1.518)
ob_002.rotation_euler = (-1.571, -1.571, 0.0)
ob_002.scale = (0.3507, 0.3507, 1.866)
ob_cube.location = (0.8337, 0.8849, 0.0)
ob_cube.rotation_euler = (0.0, -0.0, -1.571)
ob_cube.lock_rotations_4d = False
ob_cube.empty_display_type = 'ARROWS'
ob_cube.lineart.crease_threshold = 0.0

# ---- collection membership
scene.collection.objects.link(ob_x)
scene.collection.objects.link(ob_001)
scene.collection.objects.link(ob_x_1)
scene.collection.objects.link(ob_001_1)
scene.collection.objects.link(ob_002)
col_collection.objects.link(ob_cube)

# ---- scene / render settings (as saved in the file)
scene.frame_start = 1; scene.frame_end = 250; scene.frame_set(68)
scene.render.engine = 'BLENDER_EEVEE_NEXT'
scene.cycles.use_denoising = False
scene.cycles.samples = 128
scene.cycles.sampling_pattern = 'TABULATED_SOBOL'
scene.cycles.use_adaptive_sampling = False
scene.cycles.use_light_tree = False
scene.view_settings.view_transform = 'Filmic'
bpy.context.view_layer.update()

# ---- added for rendering (the .blend has no active camera and no usable light): camera, sun
cam_auto = bpy.data.cameras.new('AutoCamera')
cam_auto.lens = 50.0
cam_auto.sensor_width = 36.0
cam_auto.clip_end = 1000.0
ob_auto_camera = bpy.data.objects.new('AutoCamera', cam_auto)
scene.collection.objects.link(ob_auto_camera)
ob_auto_camera.location = (6.95953, -6.69773, 6.37483)
ob_auto_camera.rotation_euler = (1.09748, -7.21219e-08, 0.694738)
scene.camera = ob_auto_camera
light_auto_sun = bpy.data.lights.new('AutoSun', 'SUN')
light_auto_sun.energy = 3.0
light_auto_sun.angle = 0.0523599
ob_auto_sun = bpy.data.objects.new('AutoSun', light_auto_sun)
scene.collection.objects.link(ob_auto_sun)
ob_auto_sun.rotation_euler = (0.872665, 0.174533, 0.523599)
bpy.context.view_layer.update()
